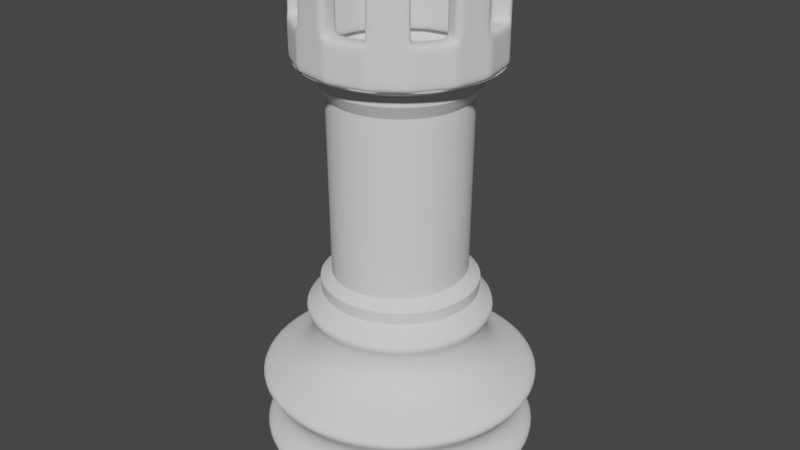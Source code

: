 # Source: Chess_Rook.blend  (saved by Blender 2.83.19; exported with 4.5.12 LTS)
import bpy
from mathutils import Matrix  # noqa: F401  (used for matrix-valued properties, if any)

bpy.ops.wm.read_factory_settings(use_empty=True)
scene = bpy.context.scene
scene.name = 'Scene'

# ---- collections
col_collection = bpy.data.collections.new('Collection'); scene.collection.children.link(col_collection)

# ---- world
world_world = bpy.data.worlds.new('World'); scene.world = world_world
world_world.use_nodes = True; world_world.node_tree.nodes.clear()
_N = world_world.node_tree.nodes; _L = world_world.node_tree.links
n0 = _N.new('ShaderNodeOutputWorld'); n0.name = 'World Output'; n0.location = (300, 300)
n1 = _N.new('ShaderNodeBackground'); n1.name = 'Background'; n1.location = (10, 300)
n1.inputs[0].default_value = (0.05088, 0.05088, 0.05088, 1.0)
_L.new(n1.outputs[0], n0.inputs[0])
n0.is_active_output = True
world_world.color = (0.05088, 0.05088, 0.05088)
world_world.use_sun_shadow = False
world_world.sun_shadow_jitter_overblur = 0.0

# ---- meshes
me_circle_001 = bpy.data.meshes.new('Circle.001')
me_circle_001.from_pydata([(1.466e-18, 0.9736, 0.006604), (-0.3827, 0.8975, 0.006604), (-0.7071, 0.6807, 0.006604), (-0.9239, 0.3563, 0.006604), (-1.0, -0.02642, 0.006604), (-0.9239, -0.4091, 0.006604), (-0.7071, -0.7335, 0.006604), (-0.3827, -0.9503, 0.006604), (-1.51e-07, -1.026, 0.006604), (0.3827, -0.9503, 0.006604), (0.7071, -0.7335, 0.006604), (0.9239, -0.4091, 0.006604), (1.0, -0.02642, 0.006604), (0.9239, 0.3563, 0.006604), (0.7071, 0.6807, 0.006604), (0.3827, 0.8975, 0.006604), (-2.297e-08, 0.7035, 1.383), (-0.2795, 0.6479, 1.383), (-0.5164, 0.4896, 1.383), (-0.6747, 0.2526, 1.383), (-0.7303, -0.02686, 1.383), (-0.6747, -0.3063, 1.383), (-0.5164, -0.5433, 1.383), (-0.2795, -0.7016, 1.383), (-1.333e-07, -0.7572, 1.383), (0.2795, -0.7016, 1.383), (0.5164, -0.5433, 1.383), (0.6747, -0.3063, 1.383), (0.7303, -0.02686, 1.383), (0.6747, 0.2526, 1.383), (0.5164, 0.4896, 1.383), (0.2795, 0.6479, 1.383), (-0.9239, 0.3562, 0.1937), (-1.0, -0.02648, 0.1937), (0.9239, -0.4092, 0.1937), (1.0, -0.02648, 0.1937), (-0.9239, -0.4092, 0.1937), (0.9239, 0.3562, 0.1937), (-0.7071, -0.7336, 0.1937), (0.7071, 0.6806, 0.1937), (-0.3827, -0.9504, 0.1937), (0.3827, 0.8974, 0.1937), (-1.51e-07, -1.026, 0.1937), (4.302e-17, 0.9735, 0.1937), (-0.3827, 0.8974, 0.1937), (0.3827, -0.9504, 0.1937), (-0.7071, 0.6806, 0.1937), (0.7071, -0.7336, 0.1937), (-0.8687, 0.3333, 0.391), (0.8687, -0.3864, 0.391), (-5.188e-09, 0.9137, 0.391), (-0.9403, -0.02654, 0.391), (0.9403, -0.02654, 0.391), (-0.8687, -0.3864, 0.391), (0.8687, 0.3333, 0.391), (-0.6649, -0.6914, 0.391), (0.6649, 0.6383, 0.391), (-0.3598, -0.8952, 0.391), (0.3598, 0.8422, 0.391), (-1.472e-07, -0.9668, 0.391), (-0.3598, 0.8422, 0.391), (0.3598, -0.8952, 0.391), (-0.6649, 0.6383, 0.391), (0.6649, -0.6914, 0.391), (-0.7739, 0.2939, 0.887), (0.7739, -0.3473, 0.887), (-1.41e-08, 0.811, 0.887), (-0.8377, -0.0267, 0.887), (0.8377, -0.0267, 0.887), (-0.7739, -0.3473, 0.887), (0.7739, 0.2939, 0.887), (-0.5923, -0.619, 0.887), (0.5923, 0.5656, 0.887), (-0.3206, -0.8006, 0.887), (0.3206, 0.7472, 0.887), (-1.406e-07, -0.8644, 0.887), (-0.3206, 0.7472, 0.887), (0.3206, -0.8006, 0.887), (-0.5923, 0.5656, 0.887), (0.5923, -0.619, 0.887), (-0.9535, -0.02661, 0.5947), (0.9535, -0.02661, 0.5947), (-0.8809, -0.3915, 0.5947), (0.8809, 0.3383, 0.5947), (-0.6742, -0.7008, 0.5947), (0.6742, 0.6476, 0.5947), (-0.3649, -0.9075, 0.5947), (0.3649, 0.8543, 0.5947), (-1.48e-07, -0.9801, 0.5947), (-0.3649, 0.8543, 0.5947), (0.3649, -0.9075, 0.5947), (-0.6742, 0.6476, 0.5947), (0.6742, -0.7008, 0.5947), (-0.8809, 0.3383, 0.5947), (0.8809, -0.3915, 0.5947), (-4.044e-09, 0.9268, 0.5947), (-1.014, 0.3904, 0.7232), (1.014, -0.4492, 0.7232), (7.307e-09, 1.068, 0.7232), (-1.097, -0.02942, 0.7232), (1.097, -0.02942, 0.7232), (-1.014, -0.4492, 0.7232), (1.014, 0.3904, 0.7232), (-0.7757, -0.8051, 0.7232), (0.7757, 0.7463, 0.7232), (-0.4198, -1.043, 0.7232), (0.4198, 0.9841, 0.7232), (-1.583e-07, -1.126, 0.7232), (-0.4198, 0.9841, 0.7232), (0.4198, -1.043, 0.7232), (-0.7757, 0.7463, 0.7232), (0.7757, -0.8051, 0.7232), (-1.127, -0.02651, 0.2924), (1.127, -0.02651, 0.2924), (-1.042, -0.458, 0.2924), (1.042, 0.405, 0.2924), (-0.7972, -0.8237, 0.2924), (0.7972, 0.7707, 0.2924), (-0.4315, -1.068, 0.2924), (0.4315, 1.015, 0.2924), (-1.592e-07, -1.154, 0.2924), (-0.4315, 1.015, 0.2924), (0.4315, -1.068, 0.2924), (-0.7972, 0.7707, 0.2924), (0.7972, -0.8237, 0.2924), (-1.042, 0.405, 0.2924), (1.042, -0.458, 0.2924), (1.107e-08, 1.101, 0.2924), (-0.6263, 0.2327, 1.033), (0.6263, -0.2862, 1.033), (-2.415e-08, 0.6512, 1.033), (-0.6779, -0.02675, 1.033), (0.6779, -0.02675, 1.033), (-0.6263, -0.2862, 1.033), (0.6263, 0.2327, 1.033), (-0.4794, -0.5061, 1.033), (0.4794, 0.4526, 1.033), (-0.2594, -0.6531, 1.033), (0.2594, 0.5996, 1.033), (-1.265e-07, -0.7047, 1.033), (-0.2594, 0.5996, 1.033), (0.2594, -0.6531, 1.033), (-0.4794, 0.4526, 1.033), (0.4794, -0.5061, 1.033), (-1.011, 0.3905, 0.7994), (1.011, -0.4468, 0.7994), (8.169e-09, 1.066, 0.7994), (-1.094, -0.02815, 0.7994), (1.094, -0.02815, 0.7994), (-1.011, -0.4468, 0.7994), (1.011, 0.3905, 0.7994), (-0.7736, -0.8018, 0.7994), (0.7736, 0.7454, 0.7994), (-0.4187, -1.039, 0.7994), (0.4187, 0.9826, 0.7994), (-1.57e-07, -1.122, 0.7994), (-0.4187, 0.9826, 0.7994), (0.4187, -1.039, 0.7994), (-0.7736, 0.7454, 0.7994), (0.7736, -0.8018, 0.7994), (-0.6723, 0.2517, 1.291), (0.6723, -0.3053, 1.291), (-2.234e-08, 0.7009, 1.291), (-0.7277, -0.02683, 1.291), (0.7277, -0.02683, 1.291), (-0.6723, -0.3053, 1.291), (0.6723, 0.2517, 1.291), (-0.5146, -0.5414, 1.291), (0.5146, 0.4877, 1.291), (-0.2785, -0.6992, 1.291), (0.2785, 0.6455, 1.291), (-1.322e-07, -0.7545, 1.291), (-0.2785, 0.6455, 1.291), (0.2785, -0.6992, 1.291), (-0.5146, 0.4877, 1.291), (0.5146, -0.5414, 1.291), (-0.676, -0.02682, 1.242), (0.676, -0.02682, 1.242), (-0.6245, -0.2855, 1.242), (0.6245, 0.2319, 1.242), (-0.478, -0.5048, 1.242), (0.478, 0.4512, 1.242), (-0.2587, -0.6513, 1.242), (0.2587, 0.5977, 1.242), (-1.28e-07, -0.7028, 1.242), (-0.2587, 0.5977, 1.242), (0.2587, -0.6513, 1.242), (-0.478, 0.4512, 1.242), (0.478, -0.5048, 1.242), (-0.6245, 0.2319, 1.242), (0.6245, -0.2855, 1.242), (-2.593e-08, 0.6492, 1.242), (-0.01718, 0.6979, 0.006604), (-0.4059, 0.3795, 0.006604), (-0.7243, -0.009235, 0.006604), (0.3827, 0.3563, 0.006604), (-1.937e-07, -0.02642, 0.006604), (-0.3827, -0.4091, 0.006604), (0.7243, -0.0436, 0.006604), (0.4059, -0.4323, 0.006604), (0.01718, -0.7507, 0.006604), (-3.532e-08, 0.3495, 1.383), (-0.144, 0.3208, 1.383), (-0.2661, 0.2392, 1.383), (-0.3477, 0.1171, 1.383), (-0.3763, -0.02686, 1.383), (-0.3477, -0.1709, 1.383), (-0.2661, -0.293, 1.383), (-0.144, -0.3745, 1.383), (-9.214e-08, -0.4032, 1.383), (0.144, -0.3745, 1.383), (0.2661, -0.293, 1.383), (0.3477, -0.1709, 1.383), (0.3763, -0.02686, 1.383), (0.3477, 0.1171, 1.383), (0.2661, 0.2392, 1.383), (0.144, 0.3208, 1.383)], [], [(163, 20, 19, 160), (164, 28, 27, 161), (165, 21, 20, 163), (166, 29, 28, 164), (167, 22, 21, 165), (168, 30, 29, 166), (169, 23, 22, 167), (170, 31, 30, 168), (171, 24, 23, 169), (172, 17, 16, 162), (162, 16, 31, 170), (173, 25, 24, 171), (174, 18, 17, 172), (175, 26, 25, 173), (160, 19, 18, 174), (161, 27, 26, 175), (11, 34, 47, 10), (3, 32, 46, 2), (10, 47, 45, 9), (2, 46, 44, 1), (9, 45, 42, 8), (0, 43, 41, 15), (1, 44, 43, 0), (8, 42, 40, 7), (15, 41, 39, 14), (7, 40, 38, 6), (14, 39, 37, 13), (6, 38, 36, 5), (13, 37, 35, 12), (5, 36, 33, 4), (12, 35, 34, 11), (4, 33, 32, 3), (126, 49, 63, 124), (125, 48, 62, 123), (124, 63, 61, 122), (123, 62, 60, 121), (122, 61, 59, 120), (127, 50, 58, 119), (121, 60, 50, 127), (120, 59, 57, 118), (119, 58, 56, 117), (118, 57, 55, 116), (117, 56, 54, 115), (116, 55, 53, 114), (115, 54, 52, 113), (114, 53, 51, 112), (113, 52, 49, 126), (112, 51, 48, 125), (145, 65, 79, 159), (144, 64, 78, 158), (159, 79, 77, 157), (158, 78, 76, 156), (157, 77, 75, 155), (146, 66, 74, 154), (156, 76, 66, 146), (155, 75, 73, 153), (154, 74, 72, 152), (153, 73, 71, 151), (152, 72, 70, 150), (151, 71, 69, 149), (150, 70, 68, 148), (149, 69, 67, 147), (148, 68, 65, 145), (147, 67, 64, 144), (51, 80, 93, 48), (52, 81, 94, 49), (53, 82, 80, 51), (54, 83, 81, 52), (55, 84, 82, 53), (56, 85, 83, 54), (57, 86, 84, 55), (58, 87, 85, 56), (59, 88, 86, 57), (60, 89, 95, 50), (50, 95, 87, 58), (61, 90, 88, 59), (62, 91, 89, 60), (63, 92, 90, 61), (48, 93, 91, 62), (49, 94, 92, 63), (80, 99, 96, 93), (81, 100, 97, 94), (82, 101, 99, 80), (83, 102, 100, 81), (84, 103, 101, 82), (85, 104, 102, 83), (86, 105, 103, 84), (87, 106, 104, 85), (88, 107, 105, 86), (89, 108, 98, 95), (95, 98, 106, 87), (90, 109, 107, 88), (91, 110, 108, 89), (92, 111, 109, 90), (93, 96, 110, 91), (94, 97, 111, 92), (33, 112, 125, 32), (35, 113, 126, 34), (36, 114, 112, 33), (37, 115, 113, 35), (38, 116, 114, 36), (39, 117, 115, 37), (40, 118, 116, 38), (41, 119, 117, 39), (42, 120, 118, 40), (44, 121, 127, 43), (43, 127, 119, 41), (45, 122, 120, 42), (46, 123, 121, 44), (47, 124, 122, 45), (32, 125, 123, 46), (34, 126, 124, 47), (65, 129, 143, 79), (64, 128, 142, 78), (79, 143, 141, 77), (78, 142, 140, 76), (77, 141, 139, 75), (66, 130, 138, 74), (76, 140, 130, 66), (75, 139, 137, 73), (74, 138, 136, 72), (73, 137, 135, 71), (72, 136, 134, 70), (71, 135, 133, 69), (70, 134, 132, 68), (69, 133, 131, 67), (68, 132, 129, 65), (67, 131, 128, 64), (99, 147, 144, 96), (100, 148, 145, 97), (101, 149, 147, 99), (102, 150, 148, 100), (103, 151, 149, 101), (104, 152, 150, 102), (105, 153, 151, 103), (106, 154, 152, 104), (107, 155, 153, 105), (108, 156, 146, 98), (98, 146, 154, 106), (109, 157, 155, 107), (110, 158, 156, 108), (111, 159, 157, 109), (96, 144, 158, 110), (97, 145, 159, 111), (190, 161, 175, 188), (189, 160, 174, 187), (188, 175, 173, 186), (187, 174, 172, 185), (186, 173, 171, 184), (191, 162, 170, 183), (185, 172, 162, 191), (184, 171, 169, 182), (183, 170, 168, 181), (182, 169, 167, 180), (181, 168, 166, 179), (180, 167, 165, 178), (179, 166, 164, 177), (178, 165, 163, 176), (177, 164, 161, 190), (176, 163, 160, 189), (131, 176, 189, 128), (132, 177, 190, 129), (133, 178, 176, 131), (134, 179, 177, 132), (135, 180, 178, 133), (136, 181, 179, 134), (137, 182, 180, 135), (138, 183, 181, 136), (139, 184, 182, 137), (140, 185, 191, 130), (130, 191, 183, 138), (141, 186, 184, 139), (142, 187, 185, 140), (143, 188, 186, 141), (128, 189, 187, 142), (129, 190, 188, 143), (1, 0, 15, 192), (192, 15, 14, 195), (195, 14, 13, 198), (198, 13, 12, 11), (2, 1, 192, 193), (193, 192, 195, 196), (196, 195, 198, 199), (199, 198, 11, 10), (3, 2, 193, 194), (194, 193, 196, 197), (197, 196, 199, 200), (200, 199, 10, 9), (4, 3, 194, 5), (5, 194, 197, 6), (6, 197, 200, 7), (7, 200, 9, 8), (21, 206, 205, 20), (29, 214, 213, 28), (22, 207, 206, 21), (30, 215, 214, 29), (23, 208, 207, 22), (31, 216, 215, 30), (24, 209, 208, 23), (17, 202, 201, 16), (16, 201, 216, 31), (25, 210, 209, 24), (18, 203, 202, 17), (26, 211, 210, 25), (19, 204, 203, 18), (27, 212, 211, 26), (20, 205, 204, 19), (28, 213, 212, 27)])
me_circle_001.polygons.foreach_set('use_smooth', [True] * 208)
_uv = me_circle_001.uv_layers.new(name='UVMap')
_uv.uv.foreach_set('vector', [0.0, 0.0, 0.0, 0.0, 0.0, 0.0, 0.0, 0.0, 0.0, 0.0, 0.0, 0.0, 0.0, 0.0, 0.0, 0.0, 0.0, 0.0, 0.0, 0.0, 0.0, 0.0, 0.0, 0.0, 0.0, 0.0, 0.0, 0.0, 0.0, 0.0, 0.0, 0.0, 0.0, 0.0, 0.0, 0.0, 0.0, 0.0, 0.0, 0.0, 0.0, 0.0, 0.0, 0.0, 0.0, 0.0, 0.0, 0.0, 0.0, 0.0, 0.0, 0.0, 0.0, 0.0, 0.0, 0.0, 0.0, 0.0, 0.0, 0.0, 0.0, 0.0, 0.0, 0.0, 0.0, 0.0, 0.0, 0.0, 0.0, 0.0, 0.0, 0.0, 0.0, 0.0, 0.0, 0.0, 0.0, 0.0, 0.0, 0.0, 0.0, 0.0, 0.0, 0.0, 0.0, 0.0, 0.0, 0.0, 0.0, 0.0, 0.0, 0.0, 0.0, 0.0, 0.0, 0.0, 0.0, 0.0, 0.0, 0.0, 0.0, 0.0, 0.0, 0.0, 0.0, 0.0, 0.0, 0.0, 0.0, 0.0, 0.0, 0.0, 0.0, 0.0, 0.0, 0.0, 0.0, 0.0, 0.0, 0.0, 0.0, 0.0, 0.0, 0.0, 0.0, 0.0, 0.0, 0.0, 0.0, 0.0, 0.0, 0.0, 0.0, 0.0, 0.0, 0.0, 0.0, 0.0, 0.0, 0.0, 0.0, 0.0, 0.0, 0.0, 0.0, 0.0, 0.0, 0.0, 0.0, 0.0, 0.0, 0.0, 0.0, 0.0, 0.0, 0.0, 0.0, 0.0, 0.0, 0.0, 0.0, 0.0, 0.0, 0.0, 0.0, 0.0, 0.0, 0.0, 0.0, 0.0, 0.0, 0.0, 0.0, 0.0, 0.0, 0.0, 0.0, 0.0, 0.0, 0.0, 0.0, 0.0, 0.0, 0.0, 0.0, 0.0, 0.0, 0.0, 0.0, 0.0, 0.0, 0.0, 0.0, 0.0, 0.0, 0.0, 0.0, 0.0, 0.0, 0.0, 0.0, 0.0, 0.0, 0.0, 0.0, 0.0, 0.0, 0.0, 0.0, 0.0, 0.0, 0.0, 0.0, 0.0, 0.0, 0.0, 0.0, 0.0, 0.0, 0.0, 0.0, 0.0, 0.0, 0.0, 0.0, 0.0, 0.0, 0.0, 0.0, 0.0, 0.0, 0.0, 0.0, 0.0, 0.0, 0.0, 0.0, 0.0, 0.0, 0.0, 0.0, 0.0, 0.0, 0.0, 0.0, 0.0, 0.0, 0.0, 0.0, 0.0, 0.0, 0.0, 0.0, 0.0, 0.0, 0.0, 0.0, 0.0, 0.0, 0.0, 0.0, 0.0, 0.0, 0.0, 0.0, 0.0, 0.0, 0.0, 0.0, 0.0, 0.0, 0.0, 0.0, 0.0, 0.0, 0.0, 0.0, 0.0, 0.0, 0.0, 0.0, 0.0, 0.0, 0.0, 0.0, 0.0, 0.0, 0.0, 0.0, 0.0, 0.0, 0.0, 0.0, 0.0, 0.0, 0.0, 0.0, 0.0, 0.0, 0.0, 0.0, 0.0, 0.0, 0.0, 0.0, 0.0, 0.0, 0.0, 0.0, 0.0, 0.0, 0.0, 0.0, 0.0, 0.0, 0.0, 0.0, 0.0, 0.0, 0.0, 0.0, 0.0, 0.0, 0.0, 0.0, 0.0, 0.0, 0.0, 0.0, 0.0, 0.0, 0.0, 0.0, 0.0, 0.0, 0.0, 0.0, 0.0, 0.0, 0.0, 0.0, 0.0, 0.0, 0.0, 0.0, 0.0, 0.0, 0.0, 0.0, 0.0, 0.0, 0.0, 0.0, 0.0, 0.0, 0.0, 0.0, 0.0, 0.0, 0.0, 0.0, 0.0, 0.0, 0.0, 0.0, 0.0, 0.0, 0.0, 0.0, 0.0, 0.0, 0.0, 0.0, 0.0, 0.0, 0.0, 0.0, 0.0, 0.0, 0.0, 0.0, 0.0, 0.0, 0.0, 0.0, 0.0, 0.0, 0.0, 0.0, 0.0, 0.0, 0.0, 0.0, 0.0, 0.0, 0.0, 0.0, 0.0, 0.0, 0.0, 0.0, 0.0, 0.0, 0.0, 0.0, 0.0, 0.0, 0.0, 0.0, 0.0, 0.0, 0.0, 0.0, 0.0, 0.0, 0.0, 0.0, 0.0, 0.0, 0.0, 0.0, 0.0, 0.0, 0.0, 0.0, 0.0, 0.0, 0.0, 0.0, 0.0, 0.0, 0.0, 0.0, 0.0, 0.0, 0.0, 0.0, 0.0, 0.0, 0.0, 0.0, 0.0, 0.0, 0.0, 0.0, 0.0, 0.0, 0.0, 0.0, 0.0, 0.0, 0.0, 0.0, 0.0, 0.0, 0.0, 0.0, 0.0, 0.0, 0.0, 0.0, 0.0, 0.0, 0.0, 0.0, 0.0, 0.0, 0.0, 0.0, 0.0, 0.0, 0.0, 0.0, 0.0, 0.0, 0.0, 0.0, 0.0, 0.0, 0.0, 0.0, 0.0, 0.0, 0.0, 0.0, 0.0, 0.0, 0.0, 0.0, 0.0, 0.0, 0.0, 0.0, 0.0, 0.0, 0.0, 0.0, 0.0, 0.0, 0.0, 0.0, 0.0, 0.0, 0.0, 0.0, 0.0, 0.0, 0.0, 0.0, 0.0, 0.0, 0.0, 0.0, 0.0, 0.0, 0.0, 0.0, 0.0, 0.0, 0.0, 0.0, 0.0, 0.0, 0.0, 0.0, 0.0, 0.0, 0.0, 0.0, 0.0, 0.0, 0.0, 0.0, 0.0, 0.0, 0.0, 0.0, 0.0, 0.0, 0.0, 0.0, 0.0, 0.0, 0.0, 0.0, 0.0, 0.0, 0.0, 0.0, 0.0, 0.0, 0.0, 0.0, 0.0, 0.0, 0.0, 0.0, 0.0, 0.0, 0.0, 0.0, 0.0, 0.0, 0.0, 0.0, 0.0, 0.0, 0.0, 0.0, 0.0, 0.0, 0.0, 0.0, 0.0, 0.0, 0.0, 0.0, 0.0, 0.0, 0.0, 0.0, 0.0, 0.0, 0.0, 0.0, 0.0, 0.0, 0.0, 0.0, 0.0, 0.0, 0.0, 0.0, 0.0, 0.0, 0.0, 0.0, 0.0, 0.0, 0.0, 0.0, 0.0, 0.0, 0.0, 0.0, 0.0, 0.0, 0.0, 0.0, 0.0, 0.0, 0.0, 0.0, 0.0, 0.0, 0.0, 0.0, 0.0, 0.0, 0.0, 0.0, 0.0, 0.0, 0.0, 0.0, 0.0, 0.0, 0.0, 0.0, 0.0, 0.0, 0.0, 0.0, 0.0, 0.0, 0.0, 0.0, 0.0, 0.0, 0.0, 0.0, 0.0, 0.0, 0.0, 0.0, 0.0, 0.0, 0.0, 0.0, 0.0, 0.0, 0.0, 0.0, 0.0, 0.0, 0.0, 0.0, 0.0, 0.0, 0.0, 0.0, 0.0, 0.0, 0.0, 0.0, 0.0, 0.0, 0.0, 0.0, 0.0, 0.0, 0.0, 0.0, 0.0, 0.0, 0.0, 0.0, 0.0, 0.0, 0.0, 0.0, 0.0, 0.0, 0.0, 0.0, 0.0, 0.0, 0.0, 0.0, 0.0, 0.0, 0.0, 0.0, 0.0, 0.0, 0.0, 0.0, 0.0, 0.0, 0.0, 0.0, 0.0, 0.0, 0.0, 0.0, 0.0, 0.0, 0.0, 0.0, 0.0, 0.0, 0.0, 0.0, 0.0, 0.0, 0.0, 0.0, 0.0, 0.0, 0.0, 0.0, 0.0, 0.0, 0.0, 0.0, 0.0, 0.0, 0.0, 0.0, 0.0, 0.0, 0.0, 0.0, 0.0, 0.0, 0.0, 0.0, 0.0, 0.0, 0.0, 0.0, 0.0, 0.0, 0.0, 0.0, 0.0, 0.0, 0.0, 0.0, 0.0, 0.0, 0.0, 0.0, 0.0, 0.0, 0.0, 0.0, 0.0, 0.0, 0.0, 0.0, 0.0, 0.0, 0.0, 0.0, 0.0, 0.0, 0.0, 0.0, 0.0, 0.0, 0.0, 0.0, 0.0, 0.0, 0.0, 0.0, 0.0, 0.0, 0.0, 0.0, 0.0, 0.0, 0.0, 0.0, 0.0, 0.0, 0.0, 0.0, 0.0, 0.0, 0.0, 0.0, 0.0, 0.0, 0.0, 0.0, 0.0, 0.0, 0.0, 0.0, 0.0, 0.0, 0.0, 0.0, 0.0, 0.0, 0.0, 0.0, 0.0, 0.0, 0.0, 0.0, 0.0, 0.0, 0.0, 0.0, 0.0, 0.0, 0.0, 0.0, 0.0, 0.0, 0.0, 0.0, 0.0, 0.0, 0.0, 0.0, 0.0, 0.0, 0.0, 0.0, 0.0, 0.0, 0.0, 0.0, 0.0, 0.0, 0.0, 0.0, 0.0, 0.0, 0.0, 0.0, 0.0, 0.0, 0.0, 0.0, 0.0, 0.0, 0.0, 0.0, 0.0, 0.0, 0.0, 0.0, 0.0, 0.0, 0.0, 0.0, 0.0, 0.0, 0.0, 0.0, 0.0, 0.0, 0.0, 0.0, 0.0, 0.0, 0.0, 0.0, 0.0, 0.0, 0.0, 0.0, 0.0, 0.0, 0.0, 0.0, 0.0, 0.0, 0.0, 0.0, 0.0, 0.0, 0.0, 0.0, 0.0, 0.0, 0.0, 0.0, 0.0, 0.0, 0.0, 0.0, 0.0, 0.0, 0.0, 0.0, 0.0, 0.0, 0.0, 0.0, 0.0, 0.0, 0.0, 0.0, 0.0, 0.0, 0.0, 0.0, 0.0, 0.0, 0.0, 0.0, 0.0, 0.0, 0.0, 0.0, 0.0, 0.0, 0.0, 0.0, 0.0, 0.0, 0.0, 0.0, 0.0, 0.0, 0.0, 0.0, 0.0, 0.0, 0.0, 0.0, 0.0, 0.0, 0.0, 0.0, 0.0, 0.0, 0.0, 0.0, 0.0, 0.0, 0.0, 0.0, 0.0, 0.0, 0.0, 0.0, 0.0, 0.0, 0.0, 0.0, 0.0, 0.0, 0.0, 0.0, 0.0, 0.0, 0.0, 0.0, 0.0, 0.0, 0.0, 0.0, 0.0, 0.0, 0.0, 0.0, 0.0, 0.0, 0.0, 0.0, 0.0, 0.0, 0.0, 0.0, 0.0, 0.0, 0.0, 0.0, 0.0, 0.0, 0.0, 0.0, 0.0, 0.0, 0.0, 0.0, 0.0, 0.0, 0.0, 0.0, 0.0, 0.0, 0.0, 0.0, 0.0, 0.0, 0.0, 0.0, 0.0, 0.0, 0.0, 0.0, 0.0, 0.0, 0.0, 0.0, 0.0, 0.0, 0.0, 0.0, 0.0, 0.0, 0.0, 0.0, 0.0, 0.0, 0.0, 0.0, 0.0, 0.0, 0.0, 0.0, 0.0, 0.0, 0.0, 0.0, 0.0, 0.0, 0.0, 0.0, 0.0, 0.0, 0.0, 0.0, 0.0, 0.0, 0.0, 0.0, 0.0, 0.0, 0.0, 0.0, 0.0, 0.0, 0.0, 0.0, 0.0, 0.0, 0.0, 0.0, 0.0, 0.0, 0.0, 0.0, 0.0, 0.0, 0.0, 0.0, 0.0, 0.0, 0.0, 0.0, 0.0, 0.0, 0.0, 0.0, 0.0, 0.0, 0.0, 0.0, 0.0, 0.0, 0.0, 0.0, 0.0, 0.0, 0.0, 0.0, 0.0, 0.0, 0.0, 0.0, 0.0, 0.0, 0.0, 0.0, 0.0, 0.0, 0.0, 0.0, 0.0, 0.0, 0.0, 0.0, 0.0, 0.0, 0.0, 0.0, 0.0, 0.0, 0.0, 0.0, 0.0, 0.0, 0.0, 0.0, 0.0, 0.0, 0.0, 0.0, 0.0, 0.0, 0.0, 0.0, 0.0, 0.0, 0.0, 0.0, 0.0, 0.0, 0.0, 0.0, 0.0, 0.0, 0.0, 0.0, 0.0, 0.0, 0.0, 0.0, 0.0, 0.0, 0.0, 0.0, 0.0, 0.0, 0.0, 0.0, 0.0, 0.0, 0.0, 0.0, 0.0, 0.0, 0.0, 0.0, 0.0, 0.0, 0.0, 0.0, 0.0, 0.0, 0.0, 0.0, 0.0, 0.0, 0.0, 0.0, 0.0, 0.0, 0.0, 0.0, 0.0, 0.0, 0.0, 0.0, 0.0, 0.0, 0.0, 0.0, 0.0, 0.0, 0.0, 0.0, 0.0, 0.0, 0.0, 0.0, 0.0, 0.0, 0.0, 0.0, 0.0, 0.0, 0.0, 0.0, 0.0, 0.0, 0.0, 0.0, 0.0, 0.0, 0.0, 0.0, 0.0, 0.0, 0.0, 0.0, 0.0, 0.0, 0.0, 0.0, 0.0, 0.0, 0.0, 0.0, 0.0, 0.0, 0.0, 0.0, 0.0, 0.0, 0.0, 0.0, 0.0, 0.0, 0.0, 0.0, 0.0, 0.0, 0.0, 0.0, 0.0, 0.0, 0.0, 0.0, 0.0, 0.0, 0.0, 0.0, 0.0, 0.0, 0.0, 0.0, 0.0, 0.0, 0.0, 0.0, 0.0, 0.0, 0.0, 0.0, 0.0, 0.0, 0.0, 0.0, 0.0, 0.0, 0.0, 0.0, 0.0, 0.0, 0.0, 0.0, 0.0, 0.0, 0.0, 0.0, 0.0, 0.0, 0.0, 0.0, 0.0, 0.0, 0.0, 0.0, 0.0, 0.0, 0.0, 0.0, 0.0, 0.0, 0.0, 0.0, 0.0, 0.0, 0.0, 0.0, 0.0, 0.0, 0.0, 0.0, 0.0, 0.0, 0.0, 0.0, 0.0, 0.0, 0.0, 0.0, 0.0, 0.0, 0.0, 0.0, 0.0, 0.0, 0.0, 0.0, 0.0, 0.0, 0.0, 0.0, 0.0, 0.0, 0.0, 0.0, 0.0, 0.0, 0.0, 0.0, 0.0, 0.0, 0.0, 0.0, 0.0, 0.0, 0.0, 0.0, 0.0, 0.0, 0.0, 0.0, 0.0, 0.0, 0.0, 0.0, 0.0, 0.0, 0.0, 0.0, 0.0, 0.0, 0.0, 0.0, 0.0, 0.0, 0.0, 0.0, 0.0, 0.0, 0.0, 0.0, 0.0, 0.0, 0.0, 0.0, 0.0, 0.0, 0.0, 0.0, 0.0, 0.0, 0.0, 0.0, 0.0, 0.0, 0.0, 0.0, 0.0, 0.0, 0.0, 0.0, 0.0, 0.0, 0.0, 0.0, 0.0, 0.0, 0.0, 0.0, 0.0, 0.0, 0.0, 0.0, 0.0, 0.0, 0.0, 0.0, 0.0, 0.0, 0.0, 0.0, 0.0, 0.0, 0.0, 0.0, 0.0, 0.0, 0.0, 0.0, 0.0, 0.0, 0.0, 0.0, 0.0, 0.0, 0.0, 0.0, 0.0, 0.0, 0.0, 0.0, 0.0, 0.0, 0.0, 0.0, 0.0, 0.0, 0.0, 0.0, 0.0, 0.0, 0.0, 0.0, 0.0, 0.0, 0.0, 0.0, 0.0, 0.0, 0.0, 0.0, 0.0, 0.0, 0.0, 0.0, 0.0, 0.0, 0.0, 0.0, 0.0, 0.0, 0.0, 0.0, 0.0, 0.0, 0.0, 0.0, 0.0, 0.0, 0.0, 0.0, 0.0, 0.0, 0.0, 0.0, 0.0, 0.0, 0.0, 0.0, 0.0, 0.0, 0.0, 0.0, 0.0, 0.0, 0.0, 0.0, 0.0, 0.0, 0.0, 0.0, 0.0, 0.0, 0.0, 0.0, 0.0, 0.0, 0.0, 0.0, 0.0, 0.0, 0.0, 0.0, 0.0, 0.0, 0.0, 0.0, 0.0, 0.0, 0.0, 0.0, 0.0, 0.0, 0.0, 0.0, 0.0, 0.0, 0.0, 0.0, 0.0, 0.0, 0.0, 0.0, 0.0, 0.0, 0.0, 0.0, 0.0, 0.0, 0.0, 0.0, 0.0, 0.0, 0.0, 0.0, 0.0, 0.0, 0.0, 0.0, 0.0, 0.0, 0.0, 0.0, 0.0, 0.0, 0.0, 0.0, 0.0, 0.0, 0.0, 0.0, 0.0, 0.0, 0.0, 0.0, 0.0, 0.0, 0.0, 0.0, 0.0, 0.0, 0.0, 0.0, 0.0, 0.0, 0.0, 0.0, 0.0, 0.0, 0.0, 0.0, 0.0, 0.0, 0.0, 0.0, 0.0, 0.0, 0.0, 0.0, 0.0, 0.0, 0.0, 0.0, 0.0, 0.0, 0.0, 0.0, 0.0, 0.0, 0.0, 0.0, 0.0, 0.0, 0.0, 0.0, 0.0, 0.0, 0.0, 0.0, 0.0, 0.0, 0.0, 0.0, 0.0, 0.0, 0.0, 0.0, 0.0, 0.0, 0.0, 0.0, 0.0, 0.0, 0.0, 0.0, 0.0, 0.0, 0.0, 0.0, 0.0, 0.0, 0.0, 0.0, 0.0, 0.0, 0.0, 0.0, 0.0, 0.0, 0.0, 0.0, 0.0, 0.0, 0.0, 0.0, 0.0, 0.0, 0.0, 0.0, 0.0, 0.0, 0.0, 0.0, 0.0, 0.0, 0.0, 0.0, 0.0, 0.0, 0.0, 0.0, 0.0, 0.0, 0.0, 0.0, 0.0, 0.0, 0.0, 0.0, 0.0, 0.0, 0.0, 0.0, 0.0, 0.0, 0.0, 0.0, 0.0, 0.0, 0.0, 0.0, 0.0, 0.0, 0.0, 0.0, 0.0, 0.0, 0.0, 0.0, 0.0, 0.0, 0.0, 0.0, 0.0, 0.0, 0.0])
me_circle_001.use_remesh_fix_poles = True
me_circle_001.use_remesh_preserve_attributes = False
me_circle_001.use_mirror_vertex_groups = False
me_circle_001.update()
me_circle_006 = bpy.data.meshes.new('Circle.006')
me_circle_006.from_pydata([(0.0, 1.0, 0.0), (-0.3827, 0.9239, 0.0), (-0.7071, 0.7071, 0.0), (-0.9239, 0.3827, 0.0), (-1.0, -4.371e-08, 0.0), (-0.9239, -0.3827, 0.0), (-0.7071, -0.7071, 0.0), (-0.3827, -0.9239, 0.0), (-1.51e-07, -1.0, 0.0), (0.3827, -0.9239, 0.0), (0.7071, -0.7071, 0.0), (0.9239, -0.3827, 0.0), (1.0, 1.192e-08, 0.0), (0.9239, 0.3827, 0.0), (0.7071, 0.7071, 0.0), (0.3827, 0.9239, 0.0), (9.152e-08, 0.8081, 0.0), (-0.3092, 0.7466, 0.0), (-0.5714, 0.5714, 0.0), (-0.7466, 0.3092, 0.0), (-0.8081, -3.877e-08, 0.0), (-0.7466, -0.3092, 0.0), (-0.5714, -0.5714, 0.0), (-0.3092, -0.7466, 0.0), (-3.05e-08, -0.8081, 0.0), (0.3092, -0.7466, 0.0), (0.5714, -0.5714, 0.0), (0.7466, -0.3092, 0.0), (0.8081, 6.191e-09, 0.0), (0.7466, 0.3092, 0.0), (0.5714, 0.5714, 0.0), (0.3092, 0.7466, 0.0), (9.152e-08, 0.8079, 0.8601), (-0.3092, 0.7464, 0.8601), (-0.5714, 0.5712, 0.8601), (-0.7466, 0.3091, 0.8601), (-0.8081, -0.0001512, 0.8601), (-0.7466, -0.3094, 0.8601), (-0.5714, -0.5715, 0.8601), (-0.3092, -0.7467, 0.8601), (-3.05e-08, -0.8082, 0.8601), (0.3092, -0.7467, 0.8601), (0.5714, -0.5715, 0.8601), (0.7466, -0.3094, 0.8601), (0.8081, -0.0001511, 0.8601), (0.7466, 0.3091, 0.8601), (0.5714, 0.5712, 0.8601), (0.3092, 0.7464, 0.8601), (1.923e-16, 1.0, 0.8659), (-0.3827, 0.9239, 0.8659), (-0.7071, 0.7071, 0.8659), (-0.9239, 0.3827, 0.8659), (-1.0, -4.371e-08, 0.8659), (-0.9239, -0.3827, 0.8659), (-0.7071, -0.7071, 0.8659), (-0.3827, -0.9239, 0.8659), (-1.51e-07, -1.0, 0.8659), (0.3827, -0.9239, 0.8659), (0.7071, -0.7071, 0.8659), (0.9239, -0.3827, 0.8659), (1.0, 1.192e-08, 0.8659), (0.9239, 0.3827, 0.8659), (0.7071, 0.7071, 0.8659), (0.3827, 0.9239, 0.8659), (-0.9239, -0.3827, 0.4128), (-1.0, -4.371e-08, 0.4128), (0.9239, 0.3827, 0.4128), (1.0, 1.192e-08, 0.4128), (-0.7071, -0.7071, 0.4128), (0.7071, 0.7071, 0.4128), (-0.3827, -0.9239, 0.4128), (0.3827, 0.9239, 0.4128), (-1.51e-07, -1.0, 0.4128), (-0.3827, 0.9239, 0.4128), (9.166e-17, 1.0, 0.4128), (0.3827, -0.9239, 0.4128), (-0.7071, 0.7071, 0.4128), (0.7071, -0.7071, 0.4128), (-0.9239, 0.3827, 0.4128), (0.9239, -0.3827, 0.4128), (-0.7466, 0.3092, 0.4053), (-0.8081, -7.126e-05, 0.4053), (0.7466, -0.3093, 0.4053), (0.8081, -7.122e-05, 0.4053), (-0.7466, -0.3093, 0.4053), (0.7466, 0.3092, 0.4053), (-0.5714, -0.5715, 0.4053), (0.5714, 0.5713, 0.4053), (-0.3092, -0.7466, 0.4053), (0.3092, 0.7465, 0.4053), (-3.05e-08, -0.8081, 0.4053), (9.152e-08, 0.808, 0.4053), (-0.3092, 0.7465, 0.4053), (0.3092, -0.7466, 0.4053), (-0.5714, 0.5713, 0.4053), (0.5714, -0.5715, 0.4053)], [], [(5, 4, 20, 21), (13, 12, 28, 29), (6, 5, 21, 22), (14, 13, 29, 30), (7, 6, 22, 23), (15, 14, 30, 31), (8, 7, 23, 24), (1, 0, 16, 17), (0, 15, 31, 16), (9, 8, 24, 25), (2, 1, 17, 18), (10, 9, 25, 26), (3, 2, 18, 19), (11, 10, 26, 27), (4, 3, 19, 20), (12, 11, 27, 28), (81, 80, 35, 36), (83, 82, 43, 44), (78, 51, 35, 80), (86, 84, 37, 38), (87, 85, 45, 46), (74, 91, 32, 48), (33, 49, 50, 34), (90, 88, 39, 40), (91, 74, 73, 92), (91, 89, 47, 32), (89, 71, 63, 47), (94, 92, 33, 34), (95, 93, 41, 42), (66, 61, 45, 85), (85, 83, 67, 66), (80, 94, 76, 78), (27, 26, 95, 82), (64, 68, 54, 53), (66, 69, 62, 61), (32, 47, 63, 48), (76, 94, 34, 50), (70, 72, 56, 55), (33, 92, 73, 49), (71, 74, 48, 63), (89, 87, 69, 71), (73, 76, 50, 49), (75, 77, 58, 57), (69, 87, 46, 62), (61, 62, 46, 45), (78, 65, 52, 51), (79, 67, 60, 59), (11, 12, 67, 79), (3, 4, 65, 78), (10, 11, 79, 77), (2, 3, 78, 76), (9, 10, 77, 75), (1, 2, 76, 73), (8, 9, 75, 72), (15, 0, 74, 71), (0, 1, 73, 74), (7, 8, 72, 70), (14, 15, 71, 69), (6, 7, 70, 68), (13, 14, 69, 66), (5, 6, 68, 64), (12, 13, 66, 67), (4, 5, 64, 65), (19, 18, 94, 80), (26, 25, 93, 95), (18, 17, 92, 94), (25, 24, 90, 93), (16, 31, 89, 91), (17, 16, 91, 92), (24, 23, 88, 90), (31, 30, 87, 89), (23, 22, 86, 88), (30, 29, 85, 87), (22, 21, 84, 86), (29, 28, 83, 85), (21, 20, 81, 84), (28, 27, 82, 83), (20, 19, 80, 81), (35, 51, 52, 36), (65, 81, 36, 52), (64, 84, 81, 65), (64, 53, 37, 84), (37, 53, 54, 38), (68, 86, 38, 54), (70, 88, 86, 68), (70, 55, 39, 88), (39, 55, 56, 40), (72, 90, 40, 56), (75, 93, 90, 72), (41, 57, 58, 42), (75, 57, 41, 93), (77, 95, 42, 58), (79, 82, 95, 77), (43, 59, 60, 44), (43, 82, 79, 59), (67, 83, 44, 60)])
me_circle_006.polygons.foreach_set('use_smooth', [True] * 96)
_uv = me_circle_006.uv_layers.new(name='UVMap')
_uv.uv.foreach_set('vector', [0.0, 0.0, 0.0, 0.0, 0.0, 0.0, 0.0, 0.0, 0.0, 0.0, 0.0, 0.0, 0.0, 0.0, 0.0, 0.0, 0.0, 0.0, 0.0, 0.0, 0.0, 0.0, 0.0, 0.0, 0.0, 0.0, 0.0, 0.0, 0.0, 0.0, 0.0, 0.0, 0.0, 0.0, 0.0, 0.0, 0.0, 0.0, 0.0, 0.0, 0.0, 0.0, 0.0, 0.0, 0.0, 0.0, 0.0, 0.0, 0.0, 0.0, 0.0, 0.0, 0.0, 0.0, 0.0, 0.0, 0.0, 0.0, 0.0, 0.0, 0.0, 0.0, 0.0, 0.0, 0.0, 0.0, 0.0, 0.0, 0.0, 0.0, 0.0, 0.0, 0.0, 0.0, 0.0, 0.0, 0.0, 0.0, 0.0, 0.0, 0.0, 0.0, 0.0, 0.0, 0.0, 0.0, 0.0, 0.0, 0.0, 0.0, 0.0, 0.0, 0.0, 0.0, 0.0, 0.0, 0.0, 0.0, 0.0, 0.0, 0.0, 0.0, 0.0, 0.0, 0.0, 0.0, 0.0, 0.0, 0.0, 0.0, 0.0, 0.0, 0.0, 0.0, 0.0, 0.0, 0.0, 0.0, 0.0, 0.0, 0.0, 0.0, 0.0, 0.0, 0.0, 0.0, 0.0, 0.0, 0.0, 0.0, 0.0, 0.0, 0.0, 0.0, 0.0, 0.0, 0.0, 0.0, 0.0, 0.0, 0.0, 0.0, 0.0, 0.0, 0.0, 0.0, 0.0, 0.0, 0.0, 0.0, 0.0, 0.0, 0.0, 0.0, 0.0, 0.0, 0.0, 0.0, 0.0, 0.0, 0.0, 0.0, 0.0, 0.0, 0.0, 0.0, 0.0, 0.0, 0.0, 0.0, 0.0, 0.0, 0.0, 0.0, 0.0, 0.0, 0.0, 0.0, 0.0, 0.0, 0.0, 0.0, 0.0, 0.0, 0.0, 0.0, 0.0, 0.0, 0.0, 0.0, 0.0, 0.0, 0.0, 0.0, 0.0, 0.0, 0.0, 0.0, 0.0, 0.0, 0.0, 0.0, 0.0, 0.0, 0.0, 0.0, 0.0, 0.0, 0.0, 0.0, 0.0, 0.0, 0.0, 0.0, 0.0, 0.0, 0.0, 0.0, 0.0, 0.0, 0.0, 0.0, 0.0, 0.0, 0.0, 0.0, 0.0, 0.0, 0.0, 0.0, 0.0, 0.0, 0.0, 0.0, 0.0, 0.0, 0.0, 0.0, 0.0, 0.0, 0.0, 0.0, 0.0, 0.0, 0.0, 0.0, 0.0, 0.0, 0.0, 0.0, 0.0, 0.0, 0.0, 0.0, 0.0, 0.0, 0.0, 0.0, 0.0, 0.0, 0.0, 0.0, 0.0, 0.0, 0.0, 0.0, 0.0, 0.0, 0.0, 0.0, 0.0, 0.0, 0.0, 0.0, 0.0, 0.0, 0.0, 0.0, 0.0, 0.0, 0.0, 0.0, 0.0, 0.0, 0.0, 0.0, 0.0, 0.0, 0.0, 0.0, 0.0, 0.0, 0.0, 0.0, 0.0, 0.0, 0.0, 0.0, 0.0, 0.0, 0.0, 0.0, 0.0, 0.0, 0.0, 0.0, 0.0, 0.0, 0.0, 0.0, 0.0, 0.0, 0.0, 0.0, 0.0, 0.0, 0.0, 0.0, 0.0, 0.0, 0.0, 0.0, 0.0, 0.0, 0.0, 0.0, 0.0, 0.0, 0.0, 0.0, 0.0, 0.0, 0.0, 0.0, 0.0, 0.0, 0.0, 0.0, 0.0, 0.0, 0.0, 0.0, 0.0, 0.0, 0.0, 0.0, 0.0, 0.0, 0.0, 0.0, 0.0, 0.0, 0.0, 0.0, 0.0, 0.0, 0.0, 0.0, 0.0, 0.0, 0.0, 0.0, 0.0, 0.0, 0.0, 0.0, 0.0, 0.0, 0.0, 0.0, 0.0, 0.0, 0.0, 0.0, 0.0, 0.0, 0.0, 0.0, 0.0, 0.0, 0.0, 0.0, 0.0, 0.0, 0.0, 0.0, 0.0, 0.0, 0.0, 0.0, 0.0, 0.0, 0.0, 0.0, 0.0, 0.0, 0.0, 0.0, 0.0, 0.0, 0.0, 0.0, 0.0, 0.0, 0.0, 0.0, 0.0, 0.0, 0.0, 0.0, 0.0, 0.0, 0.0, 0.0, 0.0, 0.0, 0.0, 0.0, 0.0, 0.0, 0.0, 0.0, 0.0, 0.0, 0.0, 0.0, 0.0, 0.0, 0.0, 0.0, 0.0, 0.0, 0.0, 0.0, 0.0, 0.0, 0.0, 0.0, 0.0, 0.0, 0.0, 0.0, 0.0, 0.0, 0.0, 0.0, 0.0, 0.0, 0.0, 0.0, 0.0, 0.0, 0.0, 0.0, 0.0, 0.0, 0.0, 0.0, 0.0, 0.0, 0.0, 0.0, 0.0, 0.0, 0.0, 0.0, 0.0, 0.0, 0.0, 0.0, 0.0, 0.0, 0.0, 0.0, 0.0, 0.0, 0.0, 0.0, 0.0, 0.0, 0.0, 0.0, 0.0, 0.0, 0.0, 0.0, 0.0, 0.0, 0.0, 0.0, 0.0, 0.0, 0.0, 0.0, 0.0, 0.0, 0.0, 0.0, 0.0, 0.0, 0.0, 0.0, 0.0, 0.0, 0.0, 0.0, 0.0, 0.0, 0.0, 0.0, 0.0, 0.0, 0.0, 0.0, 0.0, 0.0, 0.0, 0.0, 0.0, 0.0, 0.0, 0.0, 0.0, 0.0, 0.0, 0.0, 0.0, 0.0, 0.0, 0.0, 0.0, 0.0, 0.0, 0.0, 0.0, 0.0, 0.0, 0.0, 0.0, 0.0, 0.0, 0.0, 0.0, 0.0, 0.0, 0.0, 0.0, 0.0, 0.0, 0.0, 0.0, 0.0, 0.0, 0.0, 0.0, 0.0, 0.0, 0.0, 0.0, 0.0, 0.0, 0.0, 0.0, 0.0, 0.0, 0.0, 0.0, 0.0, 0.0, 0.0, 0.0, 0.0, 0.0, 0.0, 0.0, 0.0, 0.0, 0.0, 0.0, 0.0, 0.0, 0.0, 0.0, 0.0, 0.0, 0.0, 0.0, 0.0, 0.0, 0.0, 0.0, 0.0, 0.0, 0.0, 0.0, 0.0, 0.0, 0.0, 0.0, 0.0, 0.0, 0.0, 0.0, 0.0, 0.0, 0.0, 0.0, 0.0, 0.0, 0.0, 0.0, 0.0, 0.0, 0.0, 0.0, 0.0, 0.0, 0.0, 0.0, 0.0, 0.0, 0.0, 0.0, 0.0, 0.0, 0.0, 0.0, 0.0, 0.0, 0.0, 0.0, 0.0, 0.0, 0.0, 0.0, 0.0, 0.0, 0.0, 0.0, 0.0, 0.0, 0.0, 0.0, 0.0, 0.0, 0.0, 0.0, 0.0, 0.0, 0.0, 0.0, 0.0, 0.0, 0.0, 0.0, 0.0, 0.0, 0.0, 0.0, 0.0, 0.0, 0.0, 0.0, 0.0, 0.0, 0.0, 0.0, 0.0, 0.0, 0.0, 0.0, 0.0, 0.0, 0.0, 0.0, 0.0, 0.0, 0.0, 0.0, 0.0, 0.0, 0.0, 0.0, 0.0, 0.0, 0.0, 0.0, 0.0, 0.0, 0.0, 0.0, 0.0, 0.0, 0.0, 0.0, 0.0, 0.0, 0.0, 0.0, 0.0, 0.0, 0.0, 0.0, 0.0, 0.0, 0.0, 0.0, 0.0, 0.0, 0.0, 0.0, 0.0, 0.0, 0.0, 0.0, 0.0, 0.0, 0.0, 0.0, 0.0, 0.0, 0.0, 0.0, 0.0, 0.0, 0.0, 0.0, 0.0, 0.0, 0.0, 0.0, 0.0, 0.0, 0.0, 0.0, 0.0, 0.0, 0.0, 0.0, 0.0, 0.0, 0.0, 0.0, 0.0, 0.0, 0.0, 0.0, 0.0, 0.0, 0.0, 0.0, 0.0, 0.0, 0.0, 0.0, 0.0, 0.0, 0.0, 0.0, 0.0, 0.0, 0.0, 0.0, 0.0, 0.0, 0.0, 0.0, 0.0])
me_circle_006.use_remesh_fix_poles = True
me_circle_006.use_remesh_preserve_attributes = False
me_circle_006.use_mirror_vertex_groups = False
me_circle_006.update()
me_circle = bpy.data.meshes.new('Circle')
me_circle.from_pydata([(0.0, 1.0, 0.0), (-0.1951, 0.9808, 0.0), (-0.3827, 0.9239, 0.0), (-0.5556, 0.8315, 0.0), (-0.7071, 0.7071, 0.0), (-0.8315, 0.5556, 0.0), (-0.9239, 0.3827, 0.0), (-0.9808, 0.1951, 0.0), (-1.0, 7.55e-08, 0.0), (-0.9808, -0.1951, 0.0), (-0.9239, -0.3827, 0.0), (-0.8315, -0.5556, 0.0), (-0.7071, -0.7071, 0.0), (-0.5556, -0.8315, 0.0), (-0.3827, -0.9239, 0.0), (-0.1951, -0.9808, 0.0), (3.258e-07, -1.0, 0.0), (0.1951, -0.9808, 0.0), (0.3827, -0.9239, 0.0), (0.5556, -0.8315, 0.0), (0.7071, -0.7071, 0.0), (0.8315, -0.5556, 0.0), (0.9239, -0.3827, 0.0), (0.9808, -0.1951, 0.0), (1.0, 9.656e-07, 0.0), (0.9808, 0.1951, 0.0), (0.9239, 0.3827, 0.0), (0.8315, 0.5556, 0.0), (0.7071, 0.7071, 0.0), (0.5556, 0.8315, 0.0), (0.3827, 0.9239, 0.0), (0.1951, 0.9808, 0.0), (1.293e-08, 1.257, -6.137e-08), (-0.2453, 1.233, -6.137e-08), (-0.4812, 1.162, -6.137e-08), (-0.6986, 1.045, -6.137e-08), (-0.8891, 0.8891, -6.137e-08), (-1.045, 0.6986, -6.137e-08), (-1.162, 0.4812, -6.137e-08), (-1.233, 0.2453, -6.137e-08), (-1.257, 1.445e-08, -6.137e-08), (-1.233, -0.2453, -6.137e-08), (-1.162, -0.4812, -6.137e-08), (-1.045, -0.6986, -6.137e-08), (-0.8891, -0.8891, -6.137e-08), (-0.6986, -1.045, -6.137e-08), (-0.4812, -1.162, -6.137e-08), (-0.2453, -1.233, -6.137e-08), (4.226e-07, -1.257, -6.137e-08), (0.2453, -1.233, -6.137e-08), (0.4812, -1.162, -6.137e-08), (0.6986, -1.045, -6.137e-08), (0.8891, -0.8891, -6.137e-08), (1.045, -0.6986, -6.137e-08), (1.162, -0.4812, -6.137e-08), (1.233, -0.2453, -6.137e-08), (1.257, 1.134e-06, -6.137e-08), (1.233, 0.2453, -6.137e-08), (1.162, 0.4812, -6.137e-08), (1.045, 0.6986, -6.137e-08), (0.8891, 0.8891, -6.137e-08), (0.6986, 1.045, -6.137e-08), (0.4812, 1.162, -6.137e-08), (0.2453, 1.233, -6.137e-08), (1.78e-08, 1.354, 3.429), (-0.2642, 1.328, 3.429), (-0.5182, 1.251, 3.429), (-0.7524, 1.126, 3.429), (-0.9576, 0.9576, 3.429), (-1.126, 0.7524, 3.429), (-1.251, 0.5182, 3.429), (-1.328, 0.2642, 3.429), (-1.354, -8.501e-09, 3.429), (-1.328, -0.2642, 3.429), (-1.251, -0.5182, 3.429), (-1.126, -0.7524, 3.429), (-0.9576, -0.9576, 3.429), (-0.7524, -1.126, 3.429), (-0.5182, -1.251, 3.429), (-0.2642, -1.328, 3.429), (4.591e-07, -1.354, 3.429), (0.2642, -1.328, 3.429), (0.5182, -1.251, 3.429), (0.7524, -1.126, 3.429), (0.9576, -0.9576, 3.429), (1.126, -0.7524, 3.429), (1.251, -0.5182, 3.429), (1.328, -0.2642, 3.429), (1.354, 1.197e-06, 3.429), (1.328, 0.2642, 3.429), (1.251, 0.5182, 3.429), (1.126, 0.7524, 3.429), (0.9576, 0.9576, 3.429), (0.7524, 1.126, 3.429), (0.5182, 1.251, 3.429), (0.2642, 1.328, 3.429), (-0.2115, 1.063, 0.1851), (-0.4149, 1.002, 0.1851), (0.7666, 0.7666, 0.1851), (0.6023, 0.9014, 0.1851), (-0.2115, -1.063, 0.1851), (3.6e-07, -1.084, 0.1851), (-0.6023, 0.9014, 0.1851), (0.4149, 1.002, 0.1851), (0.2115, -1.063, 0.1851), (-0.7666, 0.7666, 0.1851), (0.2115, 1.063, 0.1851), (0.4149, -1.002, 0.1851), (-0.9014, 0.6023, 0.1851), (6.794e-09, 1.084, 0.1851), (0.6023, -0.9014, 0.1851), (-1.002, 0.4149, 0.1851), (0.7666, -0.7666, 0.1851), (-1.063, 0.2115, 0.1851), (0.9014, -0.6023, 0.1851), (-1.084, 5.762e-08, 0.1851), (1.002, -0.4149, 0.1851), (-1.063, -0.2115, 0.1851), (1.063, -0.2115, 0.1851), (-1.002, -0.4149, 0.1851), (1.084, 1.023e-06, 0.1851), (-0.9014, -0.6023, 0.1851), (1.063, 0.2115, 0.1851), (-0.7666, -0.7666, 0.1851), (1.002, 0.4149, 0.1851), (-0.6023, -0.9014, 0.1851), (0.9014, 0.6023, 0.1851), (-0.4149, -1.002, 0.1851), (-0.2133, 1.072, 0.3549), (0.7731, 0.7731, 0.3549), (-0.2133, -1.072, 0.3549), (-0.4184, 1.01, 0.3549), (0.6074, 0.909, 0.3549), (3.644e-07, -1.093, 0.3549), (-0.6074, 0.909, 0.3549), (0.4184, 1.01, 0.3549), (0.2133, -1.072, 0.3549), (-0.7731, 0.7731, 0.3549), (0.2133, 1.072, 0.3549), (0.4184, -1.01, 0.3549), (-0.909, 0.6074, 0.3549), (8.126e-09, 1.093, 0.3549), (0.6074, -0.909, 0.3549), (-1.01, 0.4184, 0.3549), (0.7731, -0.7731, 0.3549), (-1.072, 0.2133, 0.3549), (0.909, -0.6074, 0.3549), (-1.093, 5.521e-08, 0.3549), (1.01, -0.4184, 0.3549), (-1.072, -0.2133, 0.3549), (1.072, -0.2133, 0.3549), (-1.01, -0.4184, 0.3549), (1.093, 1.028e-06, 0.3549), (-0.909, -0.6074, 0.3549), (1.072, 0.2133, 0.3549), (-0.7731, -0.7731, 0.3549), (1.01, 0.4184, 0.3549), (-0.6074, -0.909, 0.3549), (0.909, 0.6074, 0.3549), (-0.4184, -1.01, 0.3549), (-0.1782, 0.9487, 0.4834), (0.646, 0.684, 0.4834), (-0.1782, -0.9487, 0.4834), (-0.3496, 0.8937, 0.4834), (0.5075, 0.8043, 0.4834), (2.899e-07, -0.9673, 0.4834), (-0.5075, 0.8043, 0.4834), (0.3496, 0.8937, 0.4834), (0.1782, -0.9487, 0.4834), (-0.646, 0.684, 0.4834), (0.1782, 0.9487, 0.4834), (0.3496, -0.8937, 0.4834), (-0.7596, 0.5374, 0.4834), (-7.751e-09, 0.9673, 0.4834), (0.5075, -0.8043, 0.4834), (-0.844, 0.3702, 0.4834), (0.646, -0.684, 0.4834), (-0.896, 0.1887, 0.4834), (0.7596, -0.5374, 0.4834), (-0.9135, 8.153e-08, 0.4834), (0.844, -0.3702, 0.4834), (-0.896, -0.1887, 0.4834), (0.896, -0.1887, 0.4834), (-0.844, -0.3702, 0.4834), (0.9135, 9.426e-07, 0.4834), (-0.7596, -0.5374, 0.4834), (0.896, 0.1887, 0.4834), (-0.646, -0.684, 0.4834), (0.844, 0.3702, 0.4834), (-0.5075, -0.8043, 0.4834), (0.7596, 0.5374, 0.4834), (-0.3496, -0.8937, 0.4834), (-0.2105, 1.058, 3.3), (0.7629, 0.7629, 3.3), (-0.2105, -1.058, 3.3), (-0.4129, 0.9967, 3.3), (0.5994, 0.897, 3.3), (3.586e-07, -1.079, 3.3), (-0.5994, 0.897, 3.3), (0.4129, 0.9967, 3.3), (0.2105, -1.058, 3.3), (-0.7629, 0.7629, 3.3), (0.2105, 1.058, 3.3), (0.4129, -0.9967, 3.3), (-0.897, 0.5994, 3.3), (7.044e-09, 1.079, 3.3), (0.5994, -0.897, 3.3), (-0.9967, 0.4129, 3.3), (0.7629, -0.7629, 3.3), (-1.058, 0.2105, 3.3), (0.897, -0.5994, 3.3), (-1.079, 5.778e-08, 3.3), (0.9967, -0.4129, 3.3), (-1.058, -0.2105, 3.3), (1.058, -0.2105, 3.3), (-0.9967, -0.4129, 3.3), (1.079, 1.018e-06, 3.3), (-0.897, -0.5994, 3.3), (1.058, 0.2105, 3.3), (-0.7629, -0.7629, 3.3), (0.9967, 0.4129, 3.3), (-0.5994, -0.897, 3.3), (0.897, 0.5994, 3.3), (-0.4129, -0.9967, 3.3), (-0.4143, 1.0, 3.16), (0.6015, 0.9002, 3.16), (3.61e-07, -1.083, 3.16), (-0.6015, 0.9002, 3.16), (0.4143, 1.0, 3.16), (0.2112, -1.062, 3.16), (-0.7656, 0.7656, 3.16), (0.2112, 1.062, 3.16), (0.4143, -1.0, 3.16), (-0.9002, 0.6015, 3.16), (8.249e-09, 1.083, 3.16), (0.6015, -0.9002, 3.16), (-1.0, 0.4143, 3.16), (0.7656, -0.7656, 3.16), (-1.062, 0.2112, 3.16), (0.9002, -0.6015, 3.16), (-1.083, 5.665e-08, 3.16), (1.0, -0.4143, 3.16), (-1.062, -0.2112, 3.16), (1.062, -0.2112, 3.16), (-1.0, -0.4143, 3.16), (1.083, 1.02e-06, 3.16), (-0.9002, -0.6015, 3.16), (1.062, 0.2112, 3.16), (-0.7656, -0.7656, 3.16), (1.0, 0.4143, 3.16), (-0.6015, -0.9002, 3.16), (0.9002, 0.6015, 3.16), (-0.4143, -1.0, 3.16), (-0.2112, 1.062, 3.16), (0.7656, 0.7656, 3.16), (-0.2112, -1.062, 3.16), (-0.3424, -0.8753, 0.4834), (0.7439, 0.5264, 0.4834), (-0.4971, -0.7878, 0.4834), (0.8266, 0.3626, 0.4834), (-0.6327, -0.6699, 0.4834), (0.8775, 0.1848, 0.4834), (-0.7439, -0.5264, 0.4834), (0.8947, 9.296e-07, 0.4834), (-0.8266, -0.3626, 0.4834), (0.8775, -0.1848, 0.4834), (-0.8775, -0.1848, 0.4834), (0.8266, -0.3626, 0.4834), (-0.8947, 8.629e-08, 0.4834), (0.7439, -0.5264, 0.4834), (-0.8775, 0.1848, 0.4834), (0.6327, -0.6699, 0.4834), (-0.8266, 0.3626, 0.4834), (0.4971, -0.7878, 0.4834), (-9.404e-09, 0.9474, 0.4834), (-0.7439, 0.5264, 0.4834), (0.3424, -0.8753, 0.4834), (0.1746, 0.9292, 0.4834), (-0.6327, 0.6699, 0.4834), (0.1746, -0.9292, 0.4834), (0.3424, 0.8753, 0.4834), (-0.4971, 0.7878, 0.4834), (2.821e-07, -0.9474, 0.4834), (0.4971, 0.7878, 0.4834), (-0.3424, 0.8753, 0.4834), (-0.1746, -0.9292, 0.4834), (0.6327, 0.6699, 0.4834), (-0.1746, 0.9292, 0.4834), (-0.3683, 0.8924, 2.967), (0.5347, 0.8031, 2.967), (3.12e-07, -0.9659, 2.967), (-0.5347, 0.8031, 2.967), (0.3683, 0.8924, 2.967), (0.1878, -0.9473, 2.967), (-0.6805, 0.683, 2.967), (0.1878, 0.9473, 2.967), (0.3683, -0.8924, 2.967), (-0.8002, 0.5366, 2.967), (-1.546e-09, 0.9659, 2.967), (0.5347, -0.8031, 2.967), (-0.8891, 0.3696, 2.967), (0.6805, -0.683, 2.967), (-0.9439, 0.1884, 2.967), (0.8002, -0.5366, 2.967), (-0.9624, 8.403e-08, 2.967), (0.8891, -0.3696, 2.967), (-0.9439, -0.1884, 2.967), (0.9439, -0.1884, 2.967), (-0.8891, -0.3696, 2.967), (0.9624, 9.438e-07, 2.967), (-0.8002, -0.5366, 2.967), (0.9439, 0.1884, 2.967), (-0.6805, -0.683, 2.967), (0.8891, 0.3696, 2.967), (-0.5347, -0.8031, 2.967), (0.8002, 0.5366, 2.967), (-0.3683, -0.8924, 2.967), (-0.1878, 0.9473, 2.967), (0.6805, 0.683, 2.967), (-0.1878, -0.9473, 2.967)], [(287, 284), (286, 283), (285, 282), (284, 281), (283, 280), (282, 279), (281, 278), (280, 277), (279, 276), (278, 275), (277, 274), (276, 273), (275, 272), (273, 271), (272, 270), (271, 269), (270, 268), (269, 267), (268, 266), (267, 265), (266, 264), (265, 263), (264, 262), (263, 261), (262, 260), (261, 259), (260, 258), (259, 257), (258, 256), (274, 287), (257, 286), (256, 285)], [(7, 39, 38, 6), (21, 53, 52, 20), (8, 40, 39, 7), (22, 54, 53, 21), (9, 41, 40, 8), (23, 55, 54, 22), (10, 42, 41, 9), (24, 56, 55, 23), (11, 43, 42, 10), (25, 57, 56, 24), (12, 44, 43, 11), (26, 58, 57, 25), (13, 45, 44, 12), (27, 59, 58, 26), (14, 46, 45, 13), (1, 33, 32, 0), (28, 60, 59, 27), (15, 47, 46, 14), (2, 34, 33, 1), (29, 61, 60, 28), (16, 48, 47, 15), (3, 35, 34, 2), (30, 62, 61, 29), (17, 49, 48, 16), (4, 36, 35, 3), (31, 63, 62, 30), (18, 50, 49, 17), (5, 37, 36, 4), (0, 32, 63, 31), (19, 51, 50, 18), (6, 38, 37, 5), (20, 52, 51, 19), (195, 66, 65, 192), (196, 93, 92, 193), (197, 80, 79, 194), (198, 67, 66, 195), (199, 94, 93, 196), (200, 81, 80, 197), (201, 68, 67, 198), (202, 95, 94, 199), (203, 82, 81, 200), (204, 69, 68, 201), (205, 64, 95, 202), (206, 83, 82, 203), (207, 70, 69, 204), (208, 84, 83, 206), (209, 71, 70, 207), (210, 85, 84, 208), (211, 72, 71, 209), (212, 86, 85, 210), (213, 73, 72, 211), (214, 87, 86, 212), (215, 74, 73, 213), (216, 88, 87, 214), (217, 75, 74, 215), (218, 89, 88, 216), (219, 76, 75, 217), (220, 90, 89, 218), (221, 77, 76, 219), (222, 91, 90, 220), (223, 78, 77, 221), (192, 65, 64, 205), (193, 92, 91, 222), (194, 79, 78, 223), (47, 100, 127, 46), (60, 98, 126, 59), (33, 96, 109, 32), (46, 127, 125, 45), (59, 126, 124, 58), (45, 125, 123, 44), (58, 124, 122, 57), (44, 123, 121, 43), (57, 122, 120, 56), (43, 121, 119, 42), (56, 120, 118, 55), (42, 119, 117, 41), (55, 118, 116, 54), (41, 117, 115, 40), (54, 116, 114, 53), (40, 115, 113, 39), (53, 114, 112, 52), (39, 113, 111, 38), (52, 112, 110, 51), (38, 111, 108, 37), (51, 110, 107, 50), (32, 109, 106, 63), (37, 108, 105, 36), (50, 107, 104, 49), (63, 106, 103, 62), (36, 105, 102, 35), (49, 104, 101, 48), (62, 103, 99, 61), (35, 102, 97, 34), (48, 101, 100, 47), (61, 99, 98, 60), (34, 97, 96, 33), (100, 130, 159, 127), (98, 129, 158, 126), (96, 128, 141, 109), (127, 159, 157, 125), (126, 158, 156, 124), (125, 157, 155, 123), (124, 156, 154, 122), (123, 155, 153, 121), (122, 154, 152, 120), (121, 153, 151, 119), (120, 152, 150, 118), (119, 151, 149, 117), (118, 150, 148, 116), (117, 149, 147, 115), (116, 148, 146, 114), (115, 147, 145, 113), (114, 146, 144, 112), (113, 145, 143, 111), (112, 144, 142, 110), (111, 143, 140, 108), (110, 142, 139, 107), (109, 141, 138, 106), (108, 140, 137, 105), (107, 139, 136, 104), (106, 138, 135, 103), (105, 137, 134, 102), (104, 136, 133, 101), (103, 135, 132, 99), (102, 134, 131, 97), (101, 133, 130, 100), (99, 132, 129, 98), (97, 131, 128, 96), (130, 162, 191, 159), (129, 161, 190, 158), (128, 160, 173, 141), (159, 191, 189, 157), (158, 190, 188, 156), (157, 189, 187, 155), (156, 188, 186, 154), (155, 187, 185, 153), (154, 186, 184, 152), (153, 185, 183, 151), (152, 184, 182, 150), (151, 183, 181, 149), (150, 182, 180, 148), (149, 181, 179, 147), (148, 180, 178, 146), (147, 179, 177, 145), (146, 178, 176, 144), (145, 177, 175, 143), (144, 176, 174, 142), (143, 175, 172, 140), (142, 174, 171, 139), (141, 173, 170, 138), (140, 172, 169, 137), (139, 171, 168, 136), (138, 170, 167, 135), (137, 169, 166, 134), (136, 168, 165, 133), (135, 167, 164, 132), (134, 166, 163, 131), (133, 165, 162, 130), (132, 164, 161, 129), (131, 163, 160, 128), (255, 194, 223, 252), (254, 193, 222, 251), (253, 192, 205, 234), (252, 223, 221, 250), (251, 222, 220, 249), (250, 221, 219, 248), (249, 220, 218, 247), (248, 219, 217, 246), (247, 218, 216, 245), (246, 217, 215, 244), (245, 216, 214, 243), (244, 215, 213, 242), (243, 214, 212, 241), (242, 213, 211, 240), (241, 212, 210, 239), (240, 211, 209, 238), (239, 210, 208, 237), (238, 209, 207, 236), (237, 208, 206, 235), (236, 207, 204, 233), (235, 206, 203, 232), (234, 205, 202, 231), (233, 204, 201, 230), (232, 203, 200, 229), (231, 202, 199, 228), (230, 201, 198, 227), (229, 200, 197, 226), (228, 199, 196, 225), (227, 198, 195, 224), (226, 197, 194, 255), (225, 196, 193, 254), (224, 195, 192, 253), (288, 224, 253, 317), (289, 225, 254, 318), (290, 226, 255, 319), (291, 227, 224, 288), (292, 228, 225, 289), (293, 229, 226, 290), (294, 230, 227, 291), (295, 231, 228, 292), (296, 232, 229, 293), (297, 233, 230, 294), (298, 234, 231, 295), (299, 235, 232, 296), (300, 236, 233, 297), (301, 237, 235, 299), (302, 238, 236, 300), (303, 239, 237, 301), (304, 240, 238, 302), (305, 241, 239, 303), (306, 242, 240, 304), (307, 243, 241, 305), (308, 244, 242, 306), (309, 245, 243, 307), (310, 246, 244, 308), (311, 247, 245, 309), (312, 248, 246, 310), (313, 249, 247, 311), (314, 250, 248, 312), (315, 251, 249, 313), (316, 252, 250, 314), (317, 253, 234, 298), (318, 254, 251, 315), (319, 255, 252, 316), (162, 319, 316, 191), (161, 318, 315, 190), (160, 317, 298, 173), (191, 316, 314, 189), (190, 315, 313, 188), (189, 314, 312, 187), (188, 313, 311, 186), (187, 312, 310, 185), (186, 311, 309, 184), (185, 310, 308, 183), (184, 309, 307, 182), (183, 308, 306, 181), (182, 307, 305, 180), (181, 306, 304, 179), (180, 305, 303, 178), (179, 304, 302, 177), (178, 303, 301, 176), (177, 302, 300, 175), (176, 301, 299, 174), (175, 300, 297, 172), (174, 299, 296, 171), (173, 298, 295, 170), (172, 297, 294, 169), (171, 296, 293, 168), (170, 295, 292, 167), (169, 294, 291, 166), (168, 293, 290, 165), (167, 292, 289, 164), (166, 291, 288, 163), (165, 290, 319, 162), (164, 289, 318, 161), (163, 288, 317, 160)])
me_circle.polygons.foreach_set('use_smooth', [True] * 256)
_uv = me_circle.uv_layers.new(name='UVMap')
_uv.uv.foreach_set('vector', [0.0, 0.0, 0.0, 0.0, 0.0, 0.0, 0.0, 0.0, 0.0, 0.0, 0.0, 0.0, 0.0, 0.0, 0.0, 0.0, 0.0, 0.0, 0.0, 0.0, 0.0, 0.0, 0.0, 0.0, 0.0, 0.0, 0.0, 0.0, 0.0, 0.0, 0.0, 0.0, 0.0, 0.0, 0.0, 0.0, 0.0, 0.0, 0.0, 0.0, 0.0, 0.0, 0.0, 0.0, 0.0, 0.0, 0.0, 0.0, 0.0, 0.0, 0.0, 0.0, 0.0, 0.0, 0.0, 0.0, 0.0, 0.0, 0.0, 0.0, 0.0, 0.0, 0.0, 0.0, 0.0, 0.0, 0.0, 0.0, 0.0, 0.0, 0.0, 0.0, 0.0, 0.0, 0.0, 0.0, 0.0, 0.0, 0.0, 0.0, 0.0, 0.0, 0.0, 0.0, 0.0, 0.0, 0.0, 0.0, 0.0, 0.0, 0.0, 0.0, 0.0, 0.0, 0.0, 0.0, 0.0, 0.0, 0.0, 0.0, 0.0, 0.0, 0.0, 0.0, 0.0, 0.0, 0.0, 0.0, 0.0, 0.0, 0.0, 0.0, 0.0, 0.0, 0.0, 0.0, 0.0, 0.0, 0.0, 0.0, 0.0, 0.0, 0.0, 0.0, 0.0, 0.0, 0.0, 0.0, 0.0, 0.0, 0.0, 0.0, 0.0, 0.0, 0.0, 0.0, 0.0, 0.0, 0.0, 0.0, 0.0, 0.0, 0.0, 0.0, 0.0, 0.0, 0.0, 0.0, 0.0, 0.0, 0.0, 0.0, 0.0, 0.0, 0.0, 0.0, 0.0, 0.0, 0.0, 0.0, 0.0, 0.0, 0.0, 0.0, 0.0, 0.0, 0.0, 0.0, 0.0, 0.0, 0.0, 0.0, 0.0, 0.0, 0.0, 0.0, 0.0, 0.0, 0.0, 0.0, 0.0, 0.0, 0.0, 0.0, 0.0, 0.0, 0.0, 0.0, 0.0, 0.0, 0.0, 0.0, 0.0, 0.0, 0.0, 0.0, 0.0, 0.0, 0.0, 0.0, 0.0, 0.0, 0.0, 0.0, 0.0, 0.0, 0.0, 0.0, 0.0, 0.0, 0.0, 0.0, 0.0, 0.0, 0.0, 0.0, 0.0, 0.0, 0.0, 0.0, 0.0, 0.0, 0.0, 0.0, 0.0, 0.0, 0.0, 0.0, 0.0, 0.0, 0.0, 0.0, 0.0, 0.0, 0.0, 0.0, 0.0, 0.0, 0.0, 0.0, 0.0, 0.0, 0.0, 0.0, 0.0, 0.0, 0.0, 0.0, 0.0, 0.0, 0.0, 0.0, 0.0, 0.0, 0.0, 0.0, 0.0, 0.0, 0.0, 0.0, 0.0, 0.0, 0.0, 0.0, 0.0, 0.0, 0.0, 0.0, 0.0, 0.0, 0.0, 0.0, 0.0, 0.0, 0.0, 0.0, 0.0, 0.0, 0.0, 0.0, 0.0, 0.0, 0.0, 0.0, 0.0, 0.0, 0.0, 0.0, 0.0, 0.0, 0.0, 0.0, 0.0, 0.0, 0.0, 0.0, 0.0, 0.0, 0.0, 0.0, 0.0, 0.0, 0.0, 0.0, 0.0, 0.0, 0.0, 0.0, 0.0, 0.0, 0.0, 0.0, 0.0, 0.0, 0.0, 0.0, 0.0, 0.0, 0.0, 0.0, 0.0, 0.0, 0.0, 0.0, 0.0, 0.0, 0.0, 0.0, 0.0, 0.0, 0.0, 0.0, 0.0, 0.0, 0.0, 0.0, 0.0, 0.0, 0.0, 0.0, 0.0, 0.0, 0.0, 0.0, 0.0, 0.0, 0.0, 0.0, 0.0, 0.0, 0.0, 0.0, 0.0, 0.0, 0.0, 0.0, 0.0, 0.0, 0.0, 0.0, 0.0, 0.0, 0.0, 0.0, 0.0, 0.0, 0.0, 0.0, 0.0, 0.0, 0.0, 0.0, 0.0, 0.0, 0.0, 0.0, 0.0, 0.0, 0.0, 0.0, 0.0, 0.0, 0.0, 0.0, 0.0, 0.0, 0.0, 0.0, 0.0, 0.0, 0.0, 0.0, 0.0, 0.0, 0.0, 0.0, 0.0, 0.0, 0.0, 0.0, 0.0, 0.0, 0.0, 0.0, 0.0, 0.0, 0.0, 0.0, 0.0, 0.0, 0.0, 0.0, 0.0, 0.0, 0.0, 0.0, 0.0, 0.0, 0.0, 0.0, 0.0, 0.0, 0.0, 0.0, 0.0, 0.0, 0.0, 0.0, 0.0, 0.0, 0.0, 0.0, 0.0, 0.0, 0.0, 0.0, 0.0, 0.0, 0.0, 0.0, 0.0, 0.0, 0.0, 0.0, 0.0, 0.0, 0.0, 0.0, 0.0, 0.0, 0.0, 0.0, 0.0, 0.0, 0.0, 0.0, 0.0, 0.0, 0.0, 0.0, 0.0, 0.0, 0.0, 0.0, 0.0, 0.0, 0.0, 0.0, 0.0, 0.0, 0.0, 0.0, 0.0, 0.0, 0.0, 0.0, 0.0, 0.0, 0.0, 0.0, 0.0, 0.0, 0.0, 0.0, 0.0, 0.0, 0.0, 0.0, 0.0, 0.0, 0.0, 0.0, 0.0, 0.0, 0.0, 0.0, 0.0, 0.0, 0.0, 0.0, 0.0, 0.0, 0.0, 0.0, 0.0, 0.0, 0.0, 0.0, 0.0, 0.0, 0.0, 0.0, 0.0, 0.0, 0.0, 0.0, 0.0, 0.0, 0.0, 0.0, 0.0, 0.0, 0.0, 0.0, 0.0, 0.0, 0.0, 0.0, 0.0, 0.0, 0.0, 0.0, 0.0, 0.0, 0.0, 0.0, 0.0, 0.0, 0.0, 0.0, 0.0, 0.0, 0.0, 0.0, 0.0, 0.0, 0.0, 0.0, 0.0, 0.0, 0.0, 0.0, 0.0, 0.0, 0.0, 0.0, 0.0, 0.0, 0.0, 0.0, 0.0, 0.0, 0.0, 0.0, 0.0, 0.0, 0.0, 0.0, 0.0, 0.0, 0.0, 0.0, 0.0, 0.0, 0.0, 0.0, 0.0, 0.0, 0.0, 0.0, 0.0, 0.0, 0.0, 0.0, 0.0, 0.0, 0.0, 0.0, 0.0, 0.0, 0.0, 0.0, 0.0, 0.0, 0.0, 0.0, 0.0, 0.0, 0.0, 0.0, 0.0, 0.0, 0.0, 0.0, 0.0, 0.0, 0.0, 0.0, 0.0, 0.0, 0.0, 0.0, 0.0, 0.0, 0.0, 0.0, 0.0, 0.0, 0.0, 0.0, 0.0, 0.0, 0.0, 0.0, 0.0, 0.0, 0.0, 0.0, 0.0, 0.0, 0.0, 0.0, 0.0, 0.0, 0.0, 0.0, 0.0, 0.0, 0.0, 0.0, 0.0, 0.0, 0.0, 0.0, 0.0, 0.0, 0.0, 0.0, 0.0, 0.0, 0.0, 0.0, 0.0, 0.0, 0.0, 0.0, 0.0, 0.0, 0.0, 0.0, 0.0, 0.0, 0.0, 0.0, 0.0, 0.0, 0.0, 0.0, 0.0, 0.0, 0.0, 0.0, 0.0, 0.0, 0.0, 0.0, 0.0, 0.0, 0.0, 0.0, 0.0, 0.0, 0.0, 0.0, 0.0, 0.0, 0.0, 0.0, 0.0, 0.0, 0.0, 0.0, 0.0, 0.0, 0.0, 0.0, 0.0, 0.0, 0.0, 0.0, 0.0, 0.0, 0.0, 0.0, 0.0, 0.0, 0.0, 0.0, 0.0, 0.0, 0.0, 0.0, 0.0, 0.0, 0.0, 0.0, 0.0, 0.0, 0.0, 0.0, 0.0, 0.0, 0.0, 0.0, 0.0, 0.0, 0.0, 0.0, 0.0, 0.0, 0.0, 0.0, 0.0, 0.0, 0.0, 0.0, 0.0, 0.0, 0.0, 0.0, 0.0, 0.0, 0.0, 0.0, 0.0, 0.0, 0.0, 0.0, 0.0, 0.0, 0.0, 0.0, 0.0, 0.0, 0.0, 0.0, 0.0, 0.0, 0.0, 0.0, 0.0, 0.0, 0.0, 0.0, 0.0, 0.0, 0.0, 0.0, 0.0, 0.0, 0.0, 0.0, 0.0, 0.0, 0.0, 0.0, 0.0, 0.0, 0.0, 0.0, 0.0, 0.0, 0.0, 0.0, 0.0, 0.0, 0.0, 0.0, 0.0, 0.0, 0.0, 0.0, 0.0, 0.0, 0.0, 0.0, 0.0, 0.0, 0.0, 0.0, 0.0, 0.0, 0.0, 0.0, 0.0, 0.0, 0.0, 0.0, 0.0, 0.0, 0.0, 0.0, 0.0, 0.0, 0.0, 0.0, 0.0, 0.0, 0.0, 0.0, 0.0, 0.0, 0.0, 0.0, 0.0, 0.0, 0.0, 0.0, 0.0, 0.0, 0.0, 0.0, 0.0, 0.0, 0.0, 0.0, 0.0, 0.0, 0.0, 0.0, 0.0, 0.0, 0.0, 0.0, 0.0, 0.0, 0.0, 0.0, 0.0, 0.0, 0.0, 0.0, 0.0, 0.0, 0.0, 0.0, 0.0, 0.0, 0.0, 0.0, 0.0, 0.0, 0.0, 0.0, 0.0, 0.0, 0.0, 0.0, 0.0, 0.0, 0.0, 0.0, 0.0, 0.0, 0.0, 0.0, 0.0, 0.0, 0.0, 0.0, 0.0, 0.0, 0.0, 0.0, 0.0, 0.0, 0.0, 0.0, 0.0, 0.0, 0.0, 0.0, 0.0, 0.0, 0.0, 0.0, 0.0, 0.0, 0.0, 0.0, 0.0, 0.0, 0.0, 0.0, 0.0, 0.0, 0.0, 0.0, 0.0, 0.0, 0.0, 0.0, 0.0, 0.0, 0.0, 0.0, 0.0, 0.0, 0.0, 0.0, 0.0, 0.0, 0.0, 0.0, 0.0, 0.0, 0.0, 0.0, 0.0, 0.0, 0.0, 0.0, 0.0, 0.0, 0.0, 0.0, 0.0, 0.0, 0.0, 0.0, 0.0, 0.0, 0.0, 0.0, 0.0, 0.0, 0.0, 0.0, 0.0, 0.0, 0.0, 0.0, 0.0, 0.0, 0.0, 0.0, 0.0, 0.0, 0.0, 0.0, 0.0, 0.0, 0.0, 0.0, 0.0, 0.0, 0.0, 0.0, 0.0, 0.0, 0.0, 0.0, 0.0, 0.0, 0.0, 0.0, 0.0, 0.0, 0.0, 0.0, 0.0, 0.0, 0.0, 0.0, 0.0, 0.0, 0.0, 0.0, 0.0, 0.0, 0.0, 0.0, 0.0, 0.0, 0.0, 0.0, 0.0, 0.0, 0.0, 0.0, 0.0, 0.0, 0.0, 0.0, 0.0, 0.0, 0.0, 0.0, 0.0, 0.0, 0.0, 0.0, 0.0, 0.0, 0.0, 0.0, 0.0, 0.0, 0.0, 0.0, 0.0, 0.0, 0.0, 0.0, 0.0, 0.0, 0.0, 0.0, 0.0, 0.0, 0.0, 0.0, 0.0, 0.0, 0.0, 0.0, 0.0, 0.0, 0.0, 0.0, 0.0, 0.0, 0.0, 0.0, 0.0, 0.0, 0.0, 0.0, 0.0, 0.0, 0.0, 0.0, 0.0, 0.0, 0.0, 0.0, 0.0, 0.0, 0.0, 0.0, 0.0, 0.0, 0.0, 0.0, 0.0, 0.0, 0.0, 0.0, 0.0, 0.0, 0.0, 0.0, 0.0, 0.0, 0.0, 0.0, 0.0, 0.0, 0.0, 0.0, 0.0, 0.0, 0.0, 0.0, 0.0, 0.0, 0.0, 0.0, 0.0, 0.0, 0.0, 0.0, 0.0, 0.0, 0.0, 0.0, 0.0, 0.0, 0.0, 0.0, 0.0, 0.0, 0.0, 0.0, 0.0, 0.0, 0.0, 0.0, 0.0, 0.0, 0.0, 0.0, 0.0, 0.0, 0.0, 0.0, 0.0, 0.0, 0.0, 0.0, 0.0, 0.0, 0.0, 0.0, 0.0, 0.0, 0.0, 0.0, 0.0, 0.0, 0.0, 0.0, 0.0, 0.0, 0.0, 0.0, 0.0, 0.0, 0.0, 0.0, 0.0, 0.0, 0.0, 0.0, 0.0, 0.0, 0.0, 0.0, 0.0, 0.0, 0.0, 0.0, 0.0, 0.0, 0.0, 0.0, 0.0, 0.0, 0.0, 0.0, 0.0, 0.0, 0.0, 0.0, 0.0, 0.0, 0.0, 0.0, 0.0, 0.0, 0.0, 0.0, 0.0, 0.0, 0.0, 0.0, 0.0, 0.0, 0.0, 0.0, 0.0, 0.0, 0.0, 0.0, 0.0, 0.0, 0.0, 0.0, 0.0, 0.0, 0.0, 0.0, 0.0, 0.0, 0.0, 0.0, 0.0, 0.0, 0.0, 0.0, 0.0, 0.0, 0.0, 0.0, 0.0, 0.0, 0.0, 0.0, 0.0, 0.0, 0.0, 0.0, 0.0, 0.0, 0.0, 0.0, 0.0, 0.0, 0.0, 0.0, 0.0, 0.0, 0.0, 0.0, 0.0, 0.0, 0.0, 0.0, 0.0, 0.0, 0.0, 0.0, 0.0, 0.0, 0.0, 0.0, 0.0, 0.0, 0.0, 0.0, 0.0, 0.0, 0.0, 0.0, 0.0, 0.0, 0.0, 0.0, 0.0, 0.0, 0.0, 0.0, 0.0, 0.0, 0.0, 0.0, 0.0, 0.0, 0.0, 0.0, 0.0, 0.0, 0.0, 0.0, 0.0, 0.0, 0.0, 0.0, 0.0, 0.0, 0.0, 0.0, 0.0, 0.0, 0.0, 0.0, 0.0, 0.0, 0.0, 0.0, 0.0, 0.0, 0.0, 0.0, 0.0, 0.0, 0.0, 0.0, 0.0, 0.0, 0.0, 0.0, 0.0, 0.0, 0.0, 0.0, 0.0, 0.0, 0.0, 0.0, 0.0, 0.0, 0.0, 0.0, 0.0, 0.0, 0.0, 0.0, 0.0, 0.0, 0.0, 0.0, 0.0, 0.0, 0.0, 0.0, 0.0, 0.0, 0.0, 0.0, 0.0, 0.0, 0.0, 0.0, 0.0, 0.0, 0.0, 0.0, 0.0, 0.0, 0.0, 0.0, 0.0, 0.0, 0.0, 0.0, 0.0, 0.0, 0.0, 0.0, 0.0, 0.0, 0.0, 0.0, 0.0, 0.0, 0.0, 0.0, 0.0, 0.0, 0.0, 0.0, 0.0, 0.0, 0.0, 0.0, 0.0, 0.0, 0.0, 0.0, 0.0, 0.0, 0.0, 0.0, 0.0, 0.0, 0.0, 0.0, 0.0, 0.0, 0.0, 0.0, 0.0, 0.0, 0.0, 0.0, 0.0, 0.0, 0.0, 0.0, 0.0, 0.0, 0.0, 0.0, 0.0, 0.0, 0.0, 0.0, 0.0, 0.0, 0.0, 0.0, 0.0, 0.0, 0.0, 0.0, 0.0, 0.0, 0.0, 0.0, 0.0, 0.0, 0.0, 0.0, 0.0, 0.0, 0.0, 0.0, 0.0, 0.0, 0.0, 0.0, 0.0, 0.0, 0.0, 0.0, 0.0, 0.0, 0.0, 0.0, 0.0, 0.0, 0.0, 0.0, 0.0, 0.0, 0.0, 0.0, 0.0, 0.0, 0.0, 0.0, 0.0, 0.0, 0.0, 0.0, 0.0, 0.0, 0.0, 0.0, 0.0, 0.0, 0.0, 0.0, 0.0, 0.0, 0.0, 0.0, 0.0, 0.0, 0.0, 0.0, 0.0, 0.0, 0.0, 0.0, 0.0, 0.0, 0.0, 0.0, 0.0, 0.0, 0.0, 0.0, 0.0, 0.0, 0.0, 0.0, 0.0, 0.0, 0.0, 0.0, 0.0, 0.0, 0.0, 0.0, 0.0, 0.0, 0.0, 0.0, 0.0, 0.0, 0.0, 0.0, 0.0, 0.0, 0.0, 0.0, 0.0, 0.0, 0.0, 0.0, 0.0, 0.0, 0.0, 0.0, 0.0, 0.0, 0.0, 0.0, 0.0, 0.0, 0.0, 0.0, 0.0, 0.0, 0.0, 0.0, 0.0, 0.0, 0.0, 0.0, 0.0, 0.0, 0.0, 0.0, 0.0, 0.0, 0.0, 0.0, 0.0, 0.0, 0.0, 0.0, 0.0, 0.0, 0.0, 0.0, 0.0, 0.0, 0.0, 0.0, 0.0, 0.0, 0.0, 0.0, 0.0, 0.0, 0.0, 0.0, 0.0, 0.0, 0.0, 0.0, 0.0, 0.0, 0.0, 0.0, 0.0, 0.0, 0.0, 0.0, 0.0, 0.0, 0.0, 0.0, 0.0, 0.0, 0.0, 0.0, 0.0, 0.0, 0.0, 0.0, 0.0, 0.0, 0.0, 0.0, 0.0, 0.0, 0.0, 0.0, 0.0, 0.0, 0.0, 0.0, 0.0, 0.0, 0.0, 0.0, 0.0, 0.0, 0.0, 0.0, 0.0, 0.0, 0.0, 0.0, 0.0, 0.0, 0.0, 0.0, 0.0, 0.0, 0.0, 0.0, 0.0, 0.0, 0.0, 0.0, 0.0, 0.0, 0.0, 0.0, 0.0, 0.0, 0.0, 0.0, 0.0, 0.0, 0.0, 0.0, 0.0, 0.0, 0.0, 0.0, 0.0, 0.0, 0.0, 0.0, 0.0, 0.0, 0.0, 0.0, 0.0, 0.0, 0.0, 0.0, 0.0, 0.0, 0.0, 0.0, 0.0, 0.0, 0.0, 0.0, 0.0, 0.0, 0.0, 0.0, 0.0, 0.0, 0.0, 0.0, 0.0, 0.0, 0.0, 0.0, 0.0, 0.0, 0.0, 0.0, 0.0, 0.0, 0.0, 0.0, 0.0, 0.0, 0.0, 0.0, 0.0, 0.0, 0.0, 0.0, 0.0, 0.0, 0.0, 0.0, 0.0, 0.0, 0.0, 0.0, 0.0, 0.0, 0.0, 0.0, 0.0, 0.0, 0.0, 0.0, 0.0, 0.0, 0.0, 0.0, 0.0, 0.0, 0.0, 0.0, 0.0, 0.0, 0.0, 0.0, 0.0, 0.0, 0.0, 0.0, 0.0, 0.0, 0.0, 0.0, 0.0, 0.0, 0.0, 0.0, 0.0, 0.0, 0.0, 0.0, 0.0, 0.0, 0.0, 0.0, 0.0, 0.0, 0.0, 0.0, 0.0, 0.0, 0.0, 0.0, 0.0, 0.0, 0.0, 0.0, 0.0, 0.0, 0.0, 0.0, 0.0, 0.0, 0.0, 0.0, 0.0, 0.0, 0.0, 0.0, 0.0, 0.0, 0.0, 0.0, 0.0, 0.0, 0.0, 0.0, 0.0, 0.0, 0.0, 0.0, 0.0, 0.0, 0.0, 0.0, 0.0, 0.0, 0.0, 0.0, 0.0, 0.0, 0.0, 0.0, 0.0, 0.0, 0.0, 0.0, 0.0, 0.0, 0.0, 0.0, 0.0, 0.0, 0.0, 0.0, 0.0, 0.0, 0.0, 0.0, 0.0, 0.0, 0.0, 0.0, 0.0, 0.0, 0.0, 0.0, 0.0, 0.0, 0.0, 0.0, 0.0, 0.0, 0.0, 0.0, 0.0, 0.0, 0.0, 0.0, 0.0, 0.0, 0.0, 0.0, 0.0, 0.0, 0.0, 0.0, 0.0, 0.0, 0.0, 0.0, 0.0, 0.0, 0.0, 0.0, 0.0, 0.0, 0.0, 0.0, 0.0, 0.0, 0.0, 0.0, 0.0, 0.0, 0.0, 0.0, 0.0, 0.0, 0.0, 0.0, 0.0, 0.0, 0.0, 0.0, 0.0, 0.0, 0.0, 0.0, 0.0, 0.0, 0.0, 0.0, 0.0, 0.0, 0.0, 0.0, 0.0, 0.0, 0.0, 0.0, 0.0, 0.0, 0.0, 0.0, 0.0, 0.0, 0.0, 0.0, 0.0, 0.0, 0.0, 0.0, 0.0, 0.0, 0.0, 0.0, 0.0, 0.0, 0.0, 0.0, 0.0, 0.0, 0.0, 0.0, 0.0, 0.0, 0.0, 0.0, 0.0, 0.0, 0.0, 0.0, 0.0, 0.0, 0.0, 0.0, 0.0, 0.0, 0.0, 0.0, 0.0, 0.0, 0.0, 0.0, 0.0, 0.0, 0.0, 0.0, 0.0, 0.0, 0.0, 0.0, 0.0, 0.0, 0.0, 0.0, 0.0, 0.0, 0.0, 0.0, 0.0, 0.0, 0.0, 0.0, 0.0, 0.0, 0.0, 0.0, 0.0, 0.0, 0.0, 0.0, 0.0, 0.0, 0.0, 0.0, 0.0, 0.0, 0.0, 0.0, 0.0, 0.0, 0.0, 0.0, 0.0, 0.0, 0.0, 0.0, 0.0, 0.0, 0.0, 0.0, 0.0, 0.0, 0.0, 0.0, 0.0, 0.0, 0.0, 0.0, 0.0, 0.0, 0.0, 0.0, 0.0, 0.0, 0.0, 0.0, 0.0, 0.0, 0.0, 0.0, 0.0, 0.0, 0.0, 0.0, 0.0, 0.0, 0.0, 0.0, 0.0, 0.0, 0.0, 0.0, 0.0, 0.0, 0.0, 0.0, 0.0, 0.0, 0.0, 0.0, 0.0, 0.0, 0.0, 0.0, 0.0, 0.0, 0.0, 0.0, 0.0, 0.0, 0.0, 0.0, 0.0, 0.0, 0.0, 0.0, 0.0, 0.0, 0.0, 0.0, 0.0, 0.0, 0.0, 0.0, 0.0, 0.0, 0.0, 0.0, 0.0, 0.0, 0.0, 0.0, 0.0, 0.0, 0.0, 0.0, 0.0, 0.0, 0.0, 0.0, 0.0, 0.0, 0.0, 0.0, 0.0, 0.0, 0.0, 0.0, 0.0, 0.0, 0.0, 0.0, 0.0, 0.0, 0.0, 0.0, 0.0, 0.0, 0.0, 0.0, 0.0, 0.0, 0.0, 0.0, 0.0, 0.0, 0.0, 0.0])
me_circle.use_remesh_fix_poles = True
me_circle.use_remesh_preserve_attributes = False
me_circle.use_mirror_vertex_groups = False
me_circle.update()

# ---- objects
ob_bottom = bpy.data.objects.new('Bottom', me_circle_001)
ob_head = bpy.data.objects.new('Head', me_circle_006)
ob_body = bpy.data.objects.new('Body', me_circle)

# ---- transforms, parenting, visibility, modifiers, constraints
ob_bottom.location = (-0.0006644, 0.00754, -0.6182)
ob_bottom.scale = (0.3404, 0.3404, 0.3404)
ob_bottom.lineart.crease_threshold = 0.0
_m = ob_bottom.modifiers.new('Bevel', 'BEVEL')
_m.width = 0.03
_m.width_pct = 0.03
_m.segments = 2
_m.limit_method = 'WEIGHT'
_m.offset_type = 'WIDTH'
_m.profile = 1.0
_m = ob_bottom.modifiers.new('Subdivision', 'SUBSURF')
_m.uv_smooth = 'PRESERVE_CORNERS'
_m.levels = 2
ob_head.location = (-0.001421, -7.489e-08, 0.4879)
ob_head.scale = (0.2594, 0.2594, 0.2594)
ob_head.lineart.crease_threshold = 0.0
_m = ob_head.modifiers.new('Bevel', 'BEVEL')
_m.width = 0.95
_m.width_pct = 0.95
_m.segments = 2
_m.limit_method = 'NONE'
_m.offset_type = 'WIDTH'
_m.profile = 1.0
_m = ob_head.modifiers.new('Subdivision', 'SUBSURF')
_m.uv_smooth = 'PRESERVE_CORNERS'
_m.levels = 2
_m = ob_head.modifiers.new('EdgeSplit', 'EDGE_SPLIT')
ob_body.location = (0.0, 0.0, -0.1546)
ob_body.scale = (0.1877, 0.1877, 0.1877)
ob_body.lineart.crease_threshold = 0.0
_m = ob_body.modifiers.new('EdgeSplit', 'EDGE_SPLIT')
_m = ob_body.modifiers.new('Subdivision', 'SUBSURF')
_m.uv_smooth = 'PRESERVE_CORNERS'
_m.levels = 2

# ---- collection membership
col_collection.objects.link(ob_bottom)
col_collection.objects.link(ob_head)
col_collection.objects.link(ob_body)

# ---- scene / render settings (as saved in the file)
scene.frame_start = 1; scene.frame_end = 250; scene.frame_set(1)
scene.render.engine = 'BLENDER_EEVEE_NEXT'
scene.cycles.use_denoising = False
scene.cycles.samples = 128
scene.cycles.sampling_pattern = 'TABULATED_SOBOL'
scene.cycles.use_adaptive_sampling = False
scene.cycles.use_light_tree = False
scene.view_settings.view_transform = 'Filmic'
bpy.context.view_layer.update()

# ---- added for rendering (the .blend has no active camera and no usable light): camera, sun
cam_auto = bpy.data.cameras.new('AutoCamera')
cam_auto.lens = 50.0
cam_auto.sensor_width = 36.0
cam_auto.clip_end = 1000.0
ob_auto_camera = bpy.data.objects.new('AutoCamera', cam_auto)
scene.collection.objects.link(ob_auto_camera)
ob_auto_camera.location = (1.58611, -1.90561, 1.31741)
ob_auto_camera.rotation_euler = (1.09748, -7.21219e-08, 0.694738)
scene.camera = ob_auto_camera
light_auto_sun = bpy.data.lights.new('AutoSun', 'SUN')
light_auto_sun.energy = 3.0
light_auto_sun.angle = 0.0523599
ob_auto_sun = bpy.data.objects.new('AutoSun', light_auto_sun)
scene.collection.objects.link(ob_auto_sun)
ob_auto_sun.rotation_euler = (0.872665, 0.174533, 0.523599)
bpy.context.view_layer.update()

